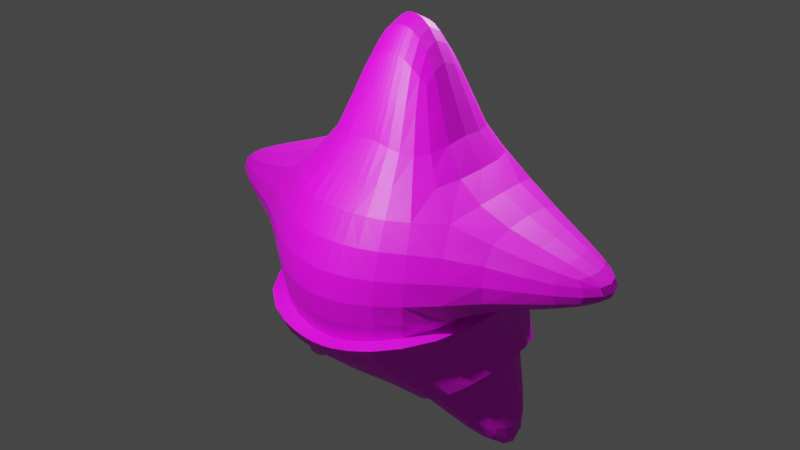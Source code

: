# Source: Patrick.blend  (saved by Blender 3.0.42; exported with 4.5.12 LTS)
import bpy
from mathutils import Matrix  # noqa: F401  (used for matrix-valued properties, if any)

bpy.ops.wm.read_factory_settings(use_empty=True)
scene = bpy.context.scene
scene.name = 'Scene'

# ---- collections
col_collection = bpy.data.collections.new('Collection'); scene.collection.children.link(col_collection)
col_character = bpy.data.collections.new('Character'); scene.collection.children.link(col_character)

# ---- images (referenced by path relative to the original .blend; pixels are not part of the script)
import os
ASSET_DIR = os.environ.get("B2B_ASSET_DIR", "")  # directory of the original .blend (textures are referenced by path, not embedded)
HERE = os.path.dirname(os.path.abspath(__file__))  # packed textures are extracted next to this script under _unpacked/

def load_image(name, relpath, width, height, colorspace="sRGB"):
    """Load a texture the original file referenced (path relative to the .blend, or extracted next to this script)."""
    p = next((c for c in (os.path.join(HERE, relpath), os.path.join(ASSET_DIR, relpath)) if relpath and os.path.exists(c)), "")
    if p:
        img = bpy.data.images.load(p, check_existing=True)
        img.name = name
    else:  # same state as the original file: an image datablock whose file is absent (Cycles renders it pink)
        img = bpy.data.images.new(name, width, height)
        img.source = "FILE"
        img.filepath = "//" + (relpath or name)
    img.colorspace_settings.name = colorspace
    return img
img_pat_skin = load_image('Pat Skin', 'Pat Skin.png', 1024, 1024, 'sRGB')

# ---- materials (node trees are filled in below, after node groups)
mat_material = bpy.data.materials.new('Material')
mat_material.use_transparent_shadow = False

# ---- material node trees
mat_material.use_nodes = True; mat_material.node_tree.nodes.clear()
_N = mat_material.node_tree.nodes; _L = mat_material.node_tree.links
n0 = _N.new('ShaderNodeBsdfPrincipled'); n0.name = 'Principled BSDF'; n0.location = (10, 300)
n0.distribution = 'GGX'
n0.subsurface_method = 'RANDOM_WALK_SKIN'
n0.inputs[3].default_value = 1.45
n0.inputs[27].default_value = (0.0, 0.0, 0.0, 1.0)
n0.inputs[28].default_value = 1.0
n1 = _N.new('ShaderNodeOutputMaterial'); n1.name = 'Material Output'; n1.location = (300, 300)
n2 = _N.new('ShaderNodeTexImage'); n2.name = 'Image Texture'; n2.location = (-280, 280)
n2.image = img_pat_skin
_L.new(n0.outputs[0], n1.inputs[0])
_L.new(n2.outputs[0], n0.inputs[0])
n1.is_active_output = True

# ---- world
world_world = bpy.data.worlds.new('World'); scene.world = world_world
world_world.use_nodes = True; world_world.node_tree.nodes.clear()
_N = world_world.node_tree.nodes; _L = world_world.node_tree.links
n0 = _N.new('ShaderNodeOutputWorld'); n0.name = 'World Output'; n0.location = (300, 300)
n1 = _N.new('ShaderNodeBackground'); n1.name = 'Background'; n1.location = (10, 300)
n1.inputs[0].default_value = (0.05088, 0.05088, 0.05088, 1.0)
_L.new(n1.outputs[0], n0.inputs[0])
n0.is_active_output = True
world_world.color = (0.05088, 0.05088, 0.05088)
world_world.use_sun_shadow = False
world_world.sun_shadow_jitter_overblur = 0.0

# ---- cameras
cam_camera = bpy.data.cameras.new('Camera')
cam_camera.clip_end = 100.0
cam_camera.ortho_scale = 7.314

# ---- lights
light_light = bpy.data.lights.new('Light', 'POINT')
light_light.transmission_factor = 0.0
light_light.energy = 1000.0
light_light.shadow_soft_size = 0.1
light_light.shadow_maximum_resolution = 0.006
light_light.use_absolute_resolution = True
light_light_001 = bpy.data.lights.new('Light.001', 'POINT')
light_light_001.transmission_factor = 0.0
light_light_001.energy = 1000.0
light_light_001.shadow_soft_size = 0.1
light_light_001.shadow_maximum_resolution = 0.006
light_light_001.use_absolute_resolution = True

# ---- meshes
me_cube = bpy.data.meshes.new('Cube')
me_cube.from_pydata([(1.003, 0.642, 0.9158), (1.003, -0.6811, 0.9158), (-1.003, 0.642, 0.9158), (-1.003, -0.6811, 0.9158), (0.1956, -1.101, 0.9348), (-0.1956, -1.101, 0.9348), (-0.1956, 0.8853, 0.9348), (0.1956, 0.8853, 0.9348), (1.074, 0.6971, -0.03639), (-1.074, -0.7938, -0.03639), (1.074, -0.7938, -0.03639), (-1.074, 0.6971, -0.03639), (-0.2209, 1.0, -0.1044), (0.2209, 1.0, -0.1044), (0.2209, -1.402, -0.1044), (-0.2209, -1.402, -0.1044), (-0.09427, -0.3227, 2.241), (-0.389, -0.2707, 1.997), (0.389, 0.2707, 1.997), (0.389, -0.2707, 1.997), (-0.389, 0.2707, 1.997), (0.09427, 0.3227, 2.241), (0.09427, -0.3227, 2.241), (-0.09427, 0.3227, 2.241), (-2.129, -0.2377, 0.2671), (-2.129, -0.2377, 0.5487), (-2.129, 0.2377, 0.5487), (-2.129, 0.2377, 0.2671), (1.122, 0.2377, -1.653), (1.334, 0.2377, -1.496), (1.334, -0.2377, -1.496), (1.122, -0.2377, -1.653), (2.129, 0.2377, 0.2671), (2.129, 0.2377, 0.5487), (2.129, -0.2377, 0.5487), (2.129, -0.2377, 0.2671), (-1.334, 0.2377, -1.496), (-1.122, 0.2377, -1.653), (-1.122, -0.2377, -1.653), (-1.334, -0.2377, -1.496), (0.9334, 0.6805, -0.2004), (-1.091, -0.9122, 0.1837), (-1.089, -0.9234, 0.4139), (-1.067, -0.8571, 0.6542), (0.9334, -0.809, -0.2004), (-0.9334, 0.6805, -0.2004), (-0.3366, -1.079, 0.9347), (-0.5128, -1.023, 0.9337), (-0.7246, -0.9073, 0.9302), (1.088, 0.3257, 1.005), (1.11, 0.0, 1.027), (1.088, -0.3279, 1.005), (-1.088, -0.3279, 1.005), (-1.11, -9.313e-10, 1.027), (-1.088, 0.3257, 1.005), (0.3366, 0.8822, 0.9347), (0.5128, 0.86, 0.9337), (0.7246, 0.7972, 0.9302), (0.7246, -0.9073, 0.9302), (0.5128, -1.023, 0.9337), (0.3366, -1.079, 0.9347), (0.08846, -1.109, 0.9348), (6.985e-10, -1.111, 0.9348), (-0.08846, -1.109, 0.9348), (-0.7246, 0.7972, 0.9302), (-0.5128, 0.86, 0.9337), (-0.3366, 0.8822, 0.9347), (-0.08846, 0.8853, 0.9348), (-6.985e-10, 0.8853, 0.9348), (0.08846, 0.8853, 0.9348), (-0.2222, 0.9959, -0.3275), (0.2222, 0.9959, -0.3275), (0.2222, -1.337, -0.3275), (-0.2222, -1.337, -0.3275), (-0.1172, -0.4868, 1.885), (-0.1449, -0.6642, 1.485), (-0.1726, -0.8991, 1.169), (0.1726, -0.8991, 1.169), (0.1449, -0.6642, 1.485), (0.1172, -0.4868, 1.885), (1.067, 0.7856, 0.6542), (1.089, 0.8293, 0.4139), (1.091, 0.808, 0.1837), (-0.9334, -0.809, -0.2004), (1.067, -0.8571, 0.6542), (1.089, -0.9234, 0.4139), (1.091, -0.9122, 0.1837), (-1.067, 0.7856, 0.6542), (-1.089, 0.8293, 0.4139), (-1.091, 0.808, 0.1837), (-0.2102, 0.9516, 0.6777), (-0.2177, 0.9857, 0.4097), (-0.2205, 0.9982, 0.1445), (0.2102, 0.9516, 0.6777), (0.2177, 0.9857, 0.4097), (0.2205, 0.9982, 0.1445), (0.2102, -1.269, 0.6777), (0.2177, -1.382, 0.4097), (0.2205, -1.426, 0.1445), (-0.2102, -1.269, 0.6777), (-0.2177, -1.382, 0.4097), (-0.2205, -1.426, 0.1445), (0.09991, -1.416, -0.1147), (-4.657e-10, -1.42, -0.1182), (-0.09991, -1.416, -0.1147), (0.7962, -1.104, -0.05221), (0.5728, -1.273, -0.06916), (0.3794, -1.363, -0.08789), (-0.09991, 1.0, -0.1147), (4.657e-10, 1.0, -0.1182), (0.09991, 1.0, -0.1147), (-0.7962, 0.8872, -0.05221), (-0.5728, 0.9673, -0.06916), (-0.3794, 0.9959, -0.08789), (0.3794, 0.9959, -0.08789), (0.5728, 0.9673, -0.06916), (0.7962, 0.8872, -0.05221), (1.184, 0.3591, -0.1001), (1.214, -0.0001787, -0.1149), (1.184, -0.387, -0.1001), (-1.184, -0.387, -0.1001), (-1.214, -0.0001786, -0.1149), (-1.184, 0.3591, -0.1001), (-0.3794, -1.363, -0.08789), (-0.5728, -1.273, -0.06916), (-0.7962, -1.104, -0.05221), (-0.1614, -0.3217, 2.214), (-0.2406, -0.3146, 2.161), (-0.3238, -0.2963, 2.079), (0.386, 0.1577, 2.102), (0.384, 6.054e-09, 2.159), (0.386, -0.1577, 2.102), (-0.386, -0.1577, 2.102), (-0.384, -3.725e-09, 2.159), (-0.386, 0.1577, 2.102), (0.1614, 0.3217, 2.214), (0.2406, 0.3146, 2.161), (0.3238, 0.2963, 2.079), (0.3238, -0.2963, 2.079), (0.2406, -0.3146, 2.161), (0.1614, -0.3217, 2.214), (0.04264, -0.3227, 2.252), (4.075e-10, -0.3227, 2.255), (-0.04264, -0.3227, 2.252), (-0.3238, 0.2963, 2.079), (-0.2406, 0.3146, 2.161), (-0.1614, 0.3217, 2.214), (-0.04264, 0.3227, 2.252), (3.492e-10, 0.3227, 2.255), (0.04264, 0.3227, 2.252), (0.08002, 0.1604, 2.474), (0.07527, -2.794e-09, 2.556), (0.08002, -0.1604, 2.474), (-0.08002, 0.1604, 2.474), (-0.07527, -2.794e-09, 2.556), (-0.08002, -0.1604, 2.474), (-0.7562, -0.5741, 1.171), (-0.5873, -0.4456, 1.424), (-0.4638, -0.3441, 1.761), (-0.4638, 0.3441, 1.761), (-0.5873, 0.4414, 1.424), (-0.7562, 0.5443, 1.171), (-0.1172, 0.4868, 1.885), (-0.1449, 0.643, 1.485), (-0.1726, 0.7798, 1.169), (0.7562, 0.5443, 1.171), (0.5873, 0.4414, 1.424), (0.4638, 0.3441, 1.761), (0.4638, -0.3441, 1.761), (0.5873, -0.4456, 1.424), (0.7562, -0.5741, 1.171), (0.1726, 0.7798, 1.169), (0.1449, 0.643, 1.485), (0.1172, 0.4868, 1.885), (-2.184, -0.2554, 0.4894), (-2.212, -0.2629, 0.4079), (-2.184, -0.2554, 0.3264), (-2.184, 0.1377, 0.5591), (-2.212, 1.397e-09, 0.5636), (-2.184, -0.1377, 0.5591), (-2.184, 0.2554, 0.3264), (-2.212, 0.2629, 0.4079), (-2.184, 0.2554, 0.4894), (-2.184, -0.1377, 0.2567), (-2.212, -6.985e-10, 0.2522), (-2.184, 0.1377, 0.2567), (-1.386, -0.5276, 0.7643), (-1.71, -0.413, 0.665), (-1.971, -0.3107, 0.5934), (-1.972, -0.3113, 0.2233), (-1.718, -0.4176, 0.158), (-1.412, -0.5521, 0.07598), (-1.386, 0.5274, 0.7643), (-1.71, 0.413, 0.665), (-1.971, 0.3107, 0.5934), (-1.412, 0.5443, 0.07598), (-1.718, 0.4176, 0.158), (-1.972, 0.3113, 0.2233), (1.323, 0.2554, -1.573), (1.278, 0.2629, -1.641), (1.2, 0.2554, -1.664), (1.375, -0.1377, -1.534), (1.395, -1.397e-09, -1.553), (1.375, 0.1377, -1.534), (1.2, -0.2554, -1.664), (1.278, -0.2629, -1.641), (1.323, -0.2554, -1.573), (1.147, 0.1377, -1.703), (1.16, 6.985e-10, -1.728), (1.147, -0.1377, -1.703), (1.062, 0.5001, -0.8662), (1.174, 0.4047, -1.12), (1.274, 0.3096, -1.347), (0.9962, 0.3113, -1.551), (0.8006, 0.4176, -1.384), (0.5713, 0.5443, -1.181), (1.062, -0.5023, -0.8662), (1.174, -0.4047, -1.12), (1.274, -0.3096, -1.347), (0.5713, -0.5495, -1.181), (0.8006, -0.4176, -1.384), (0.9962, -0.3113, -1.551), (2.184, 0.2554, 0.4894), (2.212, 0.2629, 0.4079), (2.184, 0.2554, 0.3264), (2.184, -0.1377, 0.5591), (2.212, -1.397e-09, 0.5636), (2.184, 0.1377, 0.5591), (2.184, -0.2554, 0.3264), (2.212, -0.2629, 0.4079), (2.184, -0.2554, 0.4894), (2.184, 0.1377, 0.2567), (2.212, 6.985e-10, 0.2522), (2.184, -0.1377, 0.2567), (1.386, 0.5274, 0.7643), (1.71, 0.413, 0.665), (1.971, 0.3107, 0.5934), (1.972, 0.3113, 0.2233), (1.718, 0.4176, 0.158), (1.412, 0.5443, 0.07598), (1.386, -0.5276, 0.7643), (1.71, -0.413, 0.665), (1.971, -0.3107, 0.5934), (1.412, -0.5521, 0.07598), (1.718, -0.4176, 0.158), (1.972, -0.3113, 0.2233), (-1.2, 0.2554, -1.664), (-1.278, 0.2629, -1.641), (-1.323, 0.2554, -1.573), (-1.147, -0.1377, -1.703), (-1.16, -1.397e-09, -1.728), (-1.147, 0.1377, -1.703), (-1.323, -0.2554, -1.573), (-1.278, -0.2629, -1.641), (-1.2, -0.2554, -1.664), (-1.375, 0.1377, -1.534), (-1.395, 6.985e-10, -1.553), (-1.375, -0.1377, -1.534), (-0.5713, 0.5443, -1.181), (-0.8006, 0.4176, -1.384), (-0.9962, 0.3113, -1.551), (-1.274, 0.3096, -1.347), (-1.174, 0.4047, -1.12), (-1.062, 0.5001, -0.8662), (-0.5713, -0.5495, -1.181), (-0.8006, -0.4176, -1.384), (-0.9962, -0.3113, -1.551), (-1.062, -0.5023, -0.8662), (-1.174, -0.4047, -1.12), (-1.274, -0.3096, -1.347), (-0.2962, 0.7765, 1.169), (-0.4454, 0.7533, 1.168), (-0.6095, 0.6876, 1.166), (-0.2477, 0.6401, 1.465), (-0.3668, 0.6194, 1.439), (-0.488, 0.5617, 1.419), (-0.2002, 0.4847, 1.857), (-0.2952, 0.4705, 1.815), (-0.3901, 0.4307, 1.77), (-0.3794, -1.382, 0.1514), (-0.3749, -1.343, 0.4117), (-0.3621, -1.238, 0.6779), (-0.5772, -1.29, 0.1588), (-0.5724, -1.26, 0.4136), (-0.5537, -1.167, 0.6774), (-0.8127, -1.133, 0.1663), (-0.8099, -1.118, 0.4146), (-0.7863, -1.039, 0.6739), (0.3794, 0.995, 0.1514), (0.3749, 0.983, 0.4117), (0.3621, 0.9489, 0.6779), (0.5772, 0.9724, 0.1588), (0.5724, 0.9645, 0.4136), (0.5537, 0.9295, 0.6774), (0.8127, 0.9125, 0.1663), (0.8099, 0.9158, 0.4146), (0.7863, 0.8779, 0.6739), (-0.8127, 0.9125, 0.1663), (-0.8099, 0.9158, 0.4146), (-0.7863, 0.8779, 0.6739), (-0.5772, 0.9724, 0.1588), (-0.5724, 0.9645, 0.4136), (-0.5537, 0.9295, 0.6774), (-0.3794, 0.995, 0.1514), (-0.3749, 0.983, 0.4117), (-0.3621, 0.9489, 0.6779), (-0.09973, 0.9982, 0.1401), (-0.09848, 0.9857, 0.4084), (-0.09508, 0.9516, 0.6775), (4.413e-09, 0.9982, 0.1387), (-8.731e-11, 0.9857, 0.408), (5.006e-09, 0.9516, 0.6775), (0.09973, 0.9982, 0.1401), (0.09848, 0.9857, 0.4084), (0.09508, 0.9516, 0.6775), (0.8127, -1.133, 0.1663), (0.8099, -1.118, 0.4146), (0.7863, -1.039, 0.6739), (0.5772, -1.29, 0.1588), (0.5724, -1.26, 0.4136), (0.5537, -1.167, 0.6774), (0.3794, -1.382, 0.1514), (0.3749, -1.343, 0.4117), (0.3621, -1.238, 0.6779), (0.09973, -1.444, 0.1401), (0.09848, -1.398, 0.4084), (0.09508, -1.281, 0.6775), (-4.413e-09, -1.449, 0.1387), (8.731e-11, -1.402, 0.408), (-5.006e-09, -1.284, 0.6775), (-0.09973, -1.444, 0.1401), (-0.09848, -1.398, 0.4084), (-0.09508, -1.281, 0.6775), (-0.8359, 0.2979, 1.191), (-0.8588, -1.863e-09, 1.202), (-0.8359, -0.3025, 1.191), (-0.644, 0.2431, 1.463), (-0.661, 5.588e-09, 1.491), (-0.644, -0.2431, 1.463), (-0.4983, 0.1916, 1.82), (-0.5066, -6.054e-09, 1.861), (-0.4983, -0.1916, 1.82), (-0.07808, -0.903, 1.17), (0.0, -0.904, 1.17), (0.07808, -0.903, 1.17), (-0.06555, -0.6635, 1.495), (-1.048e-09, -0.6633, 1.497), (0.06555, -0.6635, 1.495), (-0.05302, -0.4868, 1.897), (-8.149e-10, -0.4868, 1.9), (0.05302, -0.4868, 1.897), (0.1006, -1.344, -0.3463), (-1.164e-10, -1.345, -0.3523), (-0.1006, -1.344, -0.3463), (0.761, -1.074, -0.2239), (0.5653, -1.232, -0.2591), (0.3799, -1.31, -0.2963), (-0.1006, 0.9953, -0.3463), (1.164e-10, 0.9951, -0.3523), (0.1006, 0.9953, -0.3463), (-0.761, 0.869, -0.2239), (-0.5653, 0.9599, -0.2591), (-0.3799, 0.9921, -0.2963), (0.3799, 0.9921, -0.2963), (0.5653, 0.9599, -0.2591), (0.761, 0.869, -0.2239), (1.035, 0.3716, -0.198), (1.067, -0.006121, -0.1998), (1.035, -0.4276, -0.198), (-1.035, -0.4276, -0.198), (-1.067, -0.006121, -0.1998), (-1.035, 0.3716, -0.198), (-0.3799, -1.31, -0.2963), (-0.5653, -1.232, -0.2591), (-0.761, -1.074, -0.2239), (-0.1376, 0.16, 2.448), (-0.2087, 0.1573, 2.39), (-0.2917, 0.1525, 2.282), (-0.1297, -6.519e-09, 2.529), (-0.1987, 4.657e-10, 2.47), (-0.2827, -2.328e-09, 2.355), (-0.1376, -0.16, 2.448), (-0.2087, -0.1573, 2.39), (-0.2917, -0.1525, 2.282), (0.2917, 0.1525, 2.282), (0.2087, 0.1573, 2.39), (0.1376, 0.16, 2.448), (0.2827, -6.054e-09, 2.355), (0.1987, 2.794e-09, 2.47), (0.1297, 4.657e-10, 2.529), (0.2917, -0.1525, 2.282), (0.2087, -0.1573, 2.39), (0.1376, -0.16, 2.448), (8.731e-10, -2.794e-09, 2.569), (0.03619, -0.1604, 2.484), (-0.03619, -0.1604, 2.484), (0.8359, -0.3025, 1.191), (0.8588, -9.313e-10, 1.202), (0.8359, 0.2979, 1.191), (0.644, -0.2431, 1.463), (0.661, -1.863e-09, 1.491), (0.644, 0.2431, 1.463), (0.4983, -0.1916, 1.82), (0.5066, 6.985e-09, 1.861), (0.4983, 0.1916, 1.82), (0.2962, -0.8856, 1.169), (0.4454, -0.8435, 1.168), (0.6095, -0.7499, 1.166), (0.2477, -0.662, 1.465), (0.3668, -0.6398, 1.439), (0.488, -0.5761, 1.419), (0.2002, -0.4847, 1.857), (0.2952, -0.4705, 1.815), (0.3901, -0.4307, 1.77), (0.6095, 0.6876, 1.166), (0.4454, 0.7533, 1.168), (0.2962, 0.7765, 1.169), (0.488, 0.5617, 1.419), (0.3668, 0.6194, 1.439), (0.2477, 0.6401, 1.465), (0.3901, 0.4307, 1.77), (0.2952, 0.4705, 1.815), (0.2002, 0.4847, 1.857), (0.07808, 0.7798, 1.17), (0.0, 0.7798, 1.17), (-0.07808, 0.7798, 1.17), (0.06555, 0.643, 1.495), (1.281e-09, 0.643, 1.497), (-0.06555, 0.643, 1.495), (0.05302, 0.4868, 1.897), (1.863e-09, 0.4868, 1.9), (-0.05302, 0.4868, 1.897), (-0.6095, -0.7499, 1.166), (-0.4454, -0.8435, 1.168), (-0.2962, -0.8856, 1.169), (-0.488, -0.5761, 1.419), (-0.3668, -0.6398, 1.439), (-0.2477, -0.662, 1.465), (-0.3901, -0.4307, 1.77), (-0.2952, -0.4705, 1.815), (-0.2002, -0.4847, 1.857), (-2.302, -0.1285, 0.3318), (-2.342, -0.1286, 0.4079), (-2.302, -0.1285, 0.484), (-2.342, 2.328e-09, 0.3317), (-2.385, -3.958e-09, 0.4079), (-2.342, -6.985e-09, 0.4841), (-2.302, 0.1285, 0.3318), (-2.342, 0.1286, 0.4079), (-2.302, 0.1285, 0.484), (-1.395, -0.6661, 0.6032), (-1.716, -0.5216, 0.5501), (-1.986, -0.3848, 0.5114), (-1.406, -0.7144, 0.4116), (-1.723, -0.5563, 0.4091), (-2.0, -0.4067, 0.408), (-1.407, -0.6843, 0.2251), (-1.72, -0.5248, 0.2697), (-1.987, -0.3852, 0.3048), (-1.401, 0.2892, 0.8516), (-1.718, 0.2279, 0.7319), (-1.987, 0.1734, 0.6377), (-1.412, 5.122e-09, 0.8767), (-1.725, 8.382e-09, 0.7525), (-2.0, 1.141e-08, 0.6506), (-1.401, -0.2892, 0.8516), (-1.718, -0.2279, 0.7319), (-1.987, -0.1734, 0.6377), (-1.407, 0.6714, 0.2251), (-1.72, 0.5248, 0.2697), (-1.987, 0.3852, 0.3048), (-1.406, 0.7036, 0.4116), (-1.723, 0.5563, 0.4091), (-2.0, 0.4067, 0.408), (-1.395, 0.6609, 0.6032), (-1.716, 0.5216, 0.5501), (-1.986, 0.3848, 0.5114), (-1.439, -0.3008, -0.000828), (-1.729, -0.2311, 0.094), (-1.988, -0.1738, 0.1794), (-1.454, 7.916e-09, -0.02184), (-1.737, 6.519e-09, 0.07464), (-2.002, -5.821e-09, 0.1666), (-1.439, 0.3008, -0.000828), (-1.729, 0.2311, 0.094), (-1.988, 0.1738, 0.1794), (1.274, 0.1285, -1.755), (1.355, 0.1286, -1.745), (1.389, 0.1285, -1.67), (1.298, -2.328e-09, -1.787), (1.381, 3.958e-09, -1.779), (1.412, 6.985e-09, -1.702), (1.274, -0.1285, -1.755), (1.355, -0.1286, -1.745), (1.389, -0.1285, -1.67), (0.9598, 0.6416, -0.9348), (1.095, 0.5156, -1.181), (1.222, 0.3841, -1.404), (0.8304, 0.6971, -1.019), (0.9958, 0.5542, -1.256), (1.152, 0.4064, -1.472), (0.6897, 0.6705, -1.104), (0.8885, 0.5245, -1.325), (1.067, 0.3852, -1.518), (1.124, -0.2736, -0.8244), (1.226, -0.2222, -1.088), (1.316, -0.1726, -1.334), (1.145, -4.657e-10, -0.8108), (1.244, -4.657e-09, -1.079), (1.334, -1.141e-08, -1.338), (1.124, 0.2736, -0.8244), (1.226, 0.2222, -1.088), (1.316, 0.1726, -1.334), (0.6897, -0.6818, -1.104), (0.8885, -0.5245, -1.325), (1.067, -0.3852, -1.518), (0.8304, -0.7087, -1.019), (0.9958, -0.5542, -1.256), (1.152, -0.4064, -1.472), (0.9598, -0.6495, -0.9348), (1.095, -0.5156, -1.181), (1.222, -0.3841, -1.404), (0.5166, 0.3008, -1.243), (0.7554, 0.2311, -1.427), (0.9723, 0.1738, -1.589), (0.5038, -4.191e-09, -1.267), (0.7441, -2.794e-09, -1.444), (0.9707, 7.683e-09, -1.607), (0.5166, -0.3008, -1.243), (0.7554, -0.2311, -1.427), (0.9723, -0.1738, -1.589), (2.302, 0.1285, 0.3318), (2.342, 0.1286, 0.4079), (2.302, 0.1285, 0.484), (2.342, -2.328e-09, 0.3317), (2.385, 3.958e-09, 0.4079), (2.342, 6.985e-09, 0.4841), (2.302, -0.1285, 0.3318), (2.342, -0.1286, 0.4079), (2.302, -0.1285, 0.484), (1.395, 0.6609, 0.6032), (1.716, 0.5216, 0.5501), (1.986, 0.3848, 0.5114), (1.406, 0.7036, 0.4116), (1.723, 0.5563, 0.4091), (2.0, 0.4067, 0.408), (1.407, 0.6714, 0.2251), (1.72, 0.5248, 0.2697), (1.987, 0.3852, 0.3048), (1.401, -0.2892, 0.8516), (1.718, -0.2279, 0.7319), (1.987, -0.1734, 0.6377), (1.412, -1.397e-09, 0.8767), (1.725, -4.657e-09, 0.7525), (2.0, -1.141e-08, 0.6506), (1.401, 0.2892, 0.8516), (1.718, 0.2279, 0.7319), (1.987, 0.1734, 0.6377), (1.407, -0.6843, 0.2251), (1.72, -0.5248, 0.2697), (1.987, -0.3852, 0.3048), (1.406, -0.7144, 0.4116), (1.723, -0.5563, 0.4091), (2.0, -0.4067, 0.408), (1.395, -0.6661, 0.6032), (1.716, -0.5216, 0.5501), (1.986, -0.3848, 0.5114), (1.439, 0.3008, -0.000828), (1.729, 0.2311, 0.094), (1.988, 0.1738, 0.1794), (1.454, -7.916e-09, -0.02184), (1.737, -6.519e-09, 0.07464), (2.002, 5.821e-09, 0.1666), (1.439, -0.3008, -0.000828), (1.729, -0.2311, 0.094), (1.988, -0.1738, 0.1794), (-1.389, 0.1285, -1.67), (-1.355, 0.1286, -1.745), (-1.274, 0.1285, -1.755), (-1.412, -2.328e-09, -1.702), (-1.381, 3.958e-09, -1.779), (-1.298, 6.985e-09, -1.787), (-1.389, -0.1285, -1.67), (-1.355, -0.1286, -1.745), (-1.274, -0.1285, -1.755), (-0.6897, 0.6705, -1.104), (-0.8885, 0.5245, -1.325), (-1.067, 0.3852, -1.518), (-0.8304, 0.6971, -1.019), (-0.9958, 0.5542, -1.256), (-1.152, 0.4064, -1.472), (-0.9598, 0.6416, -0.9348), (-1.095, 0.5156, -1.181), (-1.222, 0.3841, -1.404), (-0.5166, -0.3008, -1.243), (-0.7554, -0.2311, -1.427), (-0.9723, -0.1738, -1.589), (-0.5038, 4.191e-09, -1.267), (-0.7441, -9.313e-10, -1.444), (-0.9707, -1.141e-08, -1.607), (-0.5166, 0.3008, -1.243), (-0.7554, 0.2311, -1.427), (-0.9723, 0.1738, -1.589), (-0.9598, -0.6495, -0.9348), (-1.095, -0.5156, -1.181), (-1.222, -0.3841, -1.404), (-0.8304, -0.7087, -1.019), (-0.9958, -0.5542, -1.256), (-1.152, -0.4064, -1.472), (-0.6897, -0.6818, -1.104), (-0.8885, -0.5245, -1.325), (-1.067, -0.3852, -1.518), (-1.124, 0.2736, -0.8244), (-1.226, 0.2222, -1.088), (-1.316, 0.1726, -1.334), (-1.145, 4.657e-10, -0.8108), (-1.244, 4.657e-09, -1.079), (-1.334, 9.546e-09, -1.338), (-1.124, -0.2736, -0.8244), (-1.226, -0.2222, -1.088), (-1.316, -0.1726, -1.334), (1.164e-10, -0.1604, 2.487), (-0.03404, -1.397e-09, 2.566), (-0.03619, 0.1604, 2.484), (-2.328e-10, 0.1604, 2.487), (-1.083, 0.6592, -0.6343), (-1.165, 0.3638, -0.5921), (-1.192, 0.007313, -0.578), (-1.165, -0.3655, -0.5921), (-1.083, -0.6929, -0.6343), (-0.3451, 0.8401, -0.9571), (-0.5834, 0.9147, -0.8728), (-0.7777, 0.926, -0.7864), (-0.9494, 0.8453, -0.7026), (1.05, 0.7731, -0.2151), (0.9997, 0.7506, -0.3346), (1.014, 0.7167, -0.4646), (1.083, 0.6592, -0.6343), (1.05, -0.9031, -0.2151), (0.9997, -0.8744, -0.3346), (1.014, -0.8059, -0.4646), (1.083, -0.6929, -0.6343), (-1.05, 0.7731, -0.2151), (-0.9997, 0.7506, -0.3346), (-1.014, 0.7167, -0.4646), (0.2505, -0.872, -0.9455), (0.5834, -0.9973, -0.8728), (0.7777, -1.003, -0.7864), (0.9494, -0.9059, -0.7026), (1.165, -0.3655, -0.5921), (1.192, 0.007313, -0.578), (1.165, 0.3638, -0.5921), (0.9494, 0.8453, -0.7026), (0.7777, 0.926, -0.7864), (0.5834, 0.9147, -0.8728), (0.3451, 0.8401, -0.9571), (0.1451, 0.7753, -0.8921), (6.094e-10, 0.7682, -0.8766), (-0.1451, 0.7753, -0.8921), (-0.9494, -0.9059, -0.7026), (-0.7777, -1.003, -0.7864), (-0.5834, -0.9973, -0.8728), (-0.2505, -0.872, -0.9455), (-0.1451, -0.8839, -0.8921), (6.094e-10, -0.8856, -0.8766), (0.1451, -0.8839, -0.8921), (-0.25, 1.128, -0.3381), (-0.2599, 1.096, -0.5362), (-0.2887, 1.006, -0.7292), (0.25, 1.128, -0.3381), (0.2599, 1.096, -0.5362), (0.2887, 1.006, -0.7292), (-0.213, 0.4569, -1.062), (-0.2046, -7.011e-05, -1.087), (-0.1948, -0.4302, -1.065), (0.213, 0.4569, -1.062), (0.2046, -7.011e-05, -1.087), (0.1948, -0.4302, -1.065), (0.25, -1.497, -0.3381), (0.2599, -1.379, -0.5362), (0.2887, -1.193, -0.7292), (-0.25, -1.497, -0.3381), (-0.2599, -1.379, -0.5362), (-0.2887, -1.193, -0.7292), (-1.014, -0.8059, -0.4646), (-0.9997, -0.8744, -0.3346), (-1.05, -0.9031, -0.2151), (1.195, 0.57, -0.8592), (0.6219, 0.6682, -1.172), (1.195, -0.5579, -0.8592), (0.5273, -0.6184, -1.16), (-0.6219, 0.6682, -1.172), (-1.195, 0.57, -0.8592), (-0.5273, -0.6184, -1.16), (-1.195, -0.5579, -0.8592), (-0.1453, 0.4268, -0.9849), (2.443e-09, 0.4249, -0.9607), (0.1453, 0.4268, -0.9849), (-0.1433, 0.004513, -1.015), (8.714e-10, 0.002117, -0.9889), (0.1433, 0.004513, -1.015), (-0.1453, -0.4608, -0.9849), (-9.627e-10, -0.4673, -0.9607), (0.1453, -0.4608, -0.9849), (0.1309, -1.182, -0.7416), (0.1183, -1.377, -0.5589), (0.1132, -1.505, -0.3563), (3.754e-09, -1.18, -0.7403), (-4.386e-10, -1.376, -0.5646), (-4.563e-11, -1.507, -0.3621), (-0.1309, -1.182, -0.7416), (-0.1183, -1.377, -0.5589), (-0.1132, -1.505, -0.3563), (0.8679, -1.055, -0.5252), (0.8389, -1.149, -0.379), (0.8564, -1.202, -0.2378), (0.6831, -1.183, -0.5996), (0.6421, -1.305, -0.435), (0.6361, -1.379, -0.2719), (0.4812, -1.215, -0.6747), (0.4403, -1.369, -0.4917), (0.4276, -1.467, -0.3079), (-0.1309, 0.9877, -0.7416), (-0.1183, 1.09, -0.5589), (-0.1132, 1.127, -0.3563), (-3.583e-09, 0.9821, -0.7403), (6.094e-10, 1.088, -0.5646), (2.164e-10, 1.127, -0.3621), (0.1309, 0.9877, -0.7416), (0.1183, 1.09, -0.5589), (0.1132, 1.127, -0.3563), (-0.8679, 0.9201, -0.5252), (-0.8389, 0.962, -0.379), (-0.8564, 0.9852, -0.2378), (-0.6831, 1.016, -0.5996), (-0.6421, 1.066, -0.435), (-0.6361, 1.088, -0.2719), (-0.4812, 1.031, -0.6747), (-0.4403, 1.098, -0.4917), (-0.4276, 1.124, -0.3079), (0.4812, 1.031, -0.6747), (0.4403, 1.098, -0.4917), (0.4276, 1.124, -0.3079), (0.6831, 1.016, -0.5996), (0.6421, 1.066, -0.435), (0.6361, 1.088, -0.2719), (0.8679, 0.9201, -0.5252), (0.8389, 0.962, -0.379), (0.8564, 0.9852, -0.2378), (1.104, 0.3954, -0.4274), (1.098, 0.4145, -0.3097), (1.165, 0.4255, -0.2128), (1.133, 0.002634, -0.4151), (1.131, -0.002149, -0.3023), (1.2, 0.0004247, -0.2145), (1.104, -0.4288, -0.4274), (1.098, -0.4667, -0.3097), (1.165, -0.4739, -0.2128), (-1.104, -0.4288, -0.4274), (-1.098, -0.4667, -0.3097), (-1.165, -0.4739, -0.2128), (-1.133, 0.002634, -0.4151), (-1.131, -0.002149, -0.3023), (-1.2, 0.0004247, -0.2145), (-1.104, 0.3954, -0.4274), (-1.098, 0.4145, -0.3097), (-1.165, 0.4255, -0.2128), (-0.4812, -1.215, -0.6747), (-0.4403, -1.369, -0.4917), (-0.4276, -1.467, -0.3079), (-0.6831, -1.183, -0.5996), (-0.6421, -1.305, -0.435), (-0.6361, -1.379, -0.2719), (-0.8679, -1.055, -0.5252), (-0.8389, -1.149, -0.379), (-0.8564, -1.202, -0.2378), (1.08, 0.7293, -0.9256), (0.9344, 0.7917, -1.007), (0.7761, 0.7619, -1.089), (1.265, -0.3006, -0.8188), (1.289, 0.007313, -0.8057), (1.265, 0.3152, -0.8188), (0.7761, -0.7599, -1.089), (0.9344, -0.7902, -1.007), (1.08, -0.7236, -0.9256), (0.4622, 0.3913, -1.217), (0.4471, -7.01e-05, -1.233), (0.444, -0.343, -1.22), (-0.7761, 0.7619, -1.089), (-0.9344, 0.7917, -1.007), (-1.08, 0.7293, -0.9256), (-0.444, -0.343, -1.22), (-0.4471, -7.01e-05, -1.233), (-0.4622, 0.3913, -1.217), (-1.08, -0.7236, -0.9256), (-0.9344, -0.7902, -1.007), (-0.7761, -0.7599, -1.089), (-1.265, 0.3152, -0.8188), (-1.289, 0.007313, -0.8057), (-1.265, -0.3006, -0.8188), (0.03619, 0.1604, 2.484), (0.03404, -6.985e-09, 2.566)], [], [(270, 271, 274, 273), (271, 272, 275, 274), (273, 274, 277, 276), (274, 275, 278, 277), (6, 66, 270, 164), (66, 65, 271, 270), (65, 64, 272, 271), (64, 2, 161, 272), (272, 161, 160, 275), (275, 160, 159, 278), (278, 159, 20, 144), (277, 278, 144, 145), (276, 277, 145, 146), (162, 276, 146, 23), (163, 273, 276, 162), (164, 270, 273, 163), (279, 280, 283, 282), (280, 281, 284, 283), (282, 283, 286, 285), (283, 284, 287, 286), (15, 101, 279, 123), (101, 100, 280, 279), (100, 99, 281, 280), (99, 5, 46, 281), (281, 46, 47, 284), (284, 47, 48, 287), (287, 48, 3, 43), (286, 287, 43, 42), (285, 286, 42, 41), (125, 285, 41, 9), (124, 282, 285, 125), (123, 279, 282, 124), (288, 289, 292, 291), (289, 290, 293, 292), (291, 292, 295, 294), (292, 293, 296, 295), (13, 95, 288, 114), (95, 94, 289, 288), (94, 93, 290, 289), (93, 7, 55, 290), (290, 55, 56, 293), (293, 56, 57, 296), (296, 57, 0, 80), (295, 296, 80, 81), (294, 295, 81, 82), (116, 294, 82, 8), (115, 291, 294, 116), (114, 288, 291, 115), (297, 298, 301, 300), (298, 299, 302, 301), (300, 301, 304, 303), (301, 302, 305, 304), (11, 89, 297, 111), (89, 88, 298, 297), (88, 87, 299, 298), (87, 2, 64, 299), (299, 64, 65, 302), (302, 65, 66, 305), (305, 66, 6, 90), (304, 305, 90, 91), (303, 304, 91, 92), (113, 303, 92, 12), (112, 300, 303, 113), (111, 297, 300, 112), (306, 307, 310, 309), (307, 308, 311, 310), (309, 310, 313, 312), (310, 311, 314, 313), (12, 92, 306, 108), (92, 91, 307, 306), (91, 90, 308, 307), (90, 6, 67, 308), (308, 67, 68, 311), (311, 68, 69, 314), (314, 69, 7, 93), (313, 314, 93, 94), (312, 313, 94, 95), (110, 312, 95, 13), (109, 309, 312, 110), (108, 306, 309, 109), (315, 316, 319, 318), (316, 317, 320, 319), (318, 319, 322, 321), (319, 320, 323, 322), (10, 86, 315, 105), (86, 85, 316, 315), (85, 84, 317, 316), (84, 1, 58, 317), (317, 58, 59, 320), (320, 59, 60, 323), (323, 60, 4, 96), (322, 323, 96, 97), (321, 322, 97, 98), (107, 321, 98, 14), (106, 318, 321, 107), (105, 315, 318, 106), (324, 325, 328, 327), (325, 326, 329, 328), (327, 328, 331, 330), (328, 329, 332, 331), (14, 98, 324, 102), (98, 97, 325, 324), (97, 96, 326, 325), (96, 4, 61, 326), (326, 61, 62, 329), (329, 62, 63, 332), (332, 63, 5, 99), (331, 332, 99, 100), (330, 331, 100, 101), (104, 330, 101, 15), (103, 327, 330, 104), (102, 324, 327, 103), (333, 334, 337, 336), (334, 335, 338, 337), (336, 337, 340, 339), (337, 338, 341, 340), (2, 54, 333, 161), (54, 53, 334, 333), (53, 52, 335, 334), (52, 3, 156, 335), (335, 156, 157, 338), (338, 157, 158, 341), (341, 158, 17, 132), (340, 341, 132, 133), (339, 340, 133, 134), (159, 339, 134, 20), (160, 336, 339, 159), (161, 333, 336, 160), (342, 343, 346, 345), (343, 344, 347, 346), (345, 346, 349, 348), (346, 347, 350, 349), (5, 63, 342, 76), (63, 62, 343, 342), (62, 61, 344, 343), (61, 4, 77, 344), (344, 77, 78, 347), (347, 78, 79, 350), (350, 79, 22, 141), (349, 350, 141, 142), (348, 349, 142, 143), (74, 348, 143, 16), (75, 345, 348, 74), (76, 342, 345, 75), (72, 14, 102, 351), (351, 102, 103, 352), (352, 103, 104, 353), (353, 104, 15, 73), (44, 10, 105, 354), (354, 105, 106, 355), (355, 106, 107, 356), (356, 107, 14, 72), (70, 12, 108, 357), (357, 108, 109, 358), (358, 109, 110, 359), (359, 110, 13, 71), (45, 11, 111, 360), (360, 111, 112, 361), (361, 112, 113, 362), (362, 113, 12, 70), (71, 13, 114, 363), (363, 114, 115, 364), (364, 115, 116, 365), (365, 116, 8, 40), (71, 363, 742, 669), (371, 45, 642, 766), (358, 359, 730, 727), (40, 8, 117, 366), (366, 117, 118, 367), (367, 118, 119, 368), (368, 119, 10, 44), (525, 528, 787, 786), (351, 352, 709, 706), (504, 507, 780, 779), (612, 615, 798, 797), (40, 366, 751, 634), (374, 83, 686, 775), (361, 362, 739, 736), (591, 263, 692, 790), (354, 355, 718, 715), (513, 516, 783, 782), (83, 369, 760, 686), (364, 365, 748, 745), (83, 9, 120, 369), (369, 120, 121, 370), (370, 121, 122, 371), (371, 122, 11, 45), (600, 258, 691, 793), (357, 358, 727, 724), (522, 525, 786, 785), (73, 372, 769, 681), (367, 368, 757, 754), (501, 215, 688, 778), (609, 264, 693, 796), (360, 361, 736, 733), (370, 371, 766, 763), (510, 210, 687, 781), (618, 267, 694, 799), (363, 364, 745, 742), (73, 15, 123, 372), (372, 123, 124, 373), (373, 124, 125, 374), (374, 125, 9, 83), (258, 585, 788, 691), (373, 374, 775, 772), (519, 216, 689, 784), (366, 367, 754, 751), (353, 73, 681, 712), (375, 376, 379, 378), (376, 377, 380, 379), (378, 379, 382, 381), (379, 380, 383, 382), (23, 146, 375, 153), (146, 145, 376, 375), (145, 144, 377, 376), (144, 20, 134, 377), (377, 134, 133, 380), (380, 133, 132, 383), (383, 132, 17, 128), (382, 383, 128, 127), (381, 382, 127, 126), (155, 381, 126, 16), (154, 378, 381, 155), (153, 375, 378, 154), (384, 385, 388, 387), (385, 386, 389, 388), (387, 388, 391, 390), (388, 389, 392, 391), (18, 137, 384, 129), (137, 136, 385, 384), (136, 135, 386, 385), (135, 21, 150, 386), (386, 150, 151, 389), (389, 151, 152, 392), (392, 152, 22, 140), (391, 392, 140, 139), (390, 391, 139, 138), (131, 390, 138, 19), (130, 387, 390, 131), (129, 384, 387, 130), (21, 149, 800, 150), (149, 148, 624, 800), (148, 147, 623, 624), (147, 23, 153, 623), (623, 153, 154, 622), (622, 154, 155, 395), (395, 155, 16, 143), (621, 395, 143, 142), (394, 621, 142, 141), (152, 394, 141, 22), (151, 801, 394, 152), (150, 800, 801, 151), (396, 397, 400, 399), (397, 398, 401, 400), (399, 400, 403, 402), (400, 401, 404, 403), (1, 51, 396, 170), (51, 50, 397, 396), (50, 49, 398, 397), (49, 0, 165, 398), (398, 165, 166, 401), (401, 166, 167, 404), (404, 167, 18, 129), (403, 404, 129, 130), (402, 403, 130, 131), (168, 402, 131, 19), (169, 399, 402, 168), (170, 396, 399, 169), (405, 406, 409, 408), (406, 407, 410, 409), (408, 409, 412, 411), (409, 410, 413, 412), (4, 60, 405, 77), (60, 59, 406, 405), (59, 58, 407, 406), (58, 1, 170, 407), (407, 170, 169, 410), (410, 169, 168, 413), (413, 168, 19, 138), (412, 413, 138, 139), (411, 412, 139, 140), (79, 411, 140, 22), (78, 408, 411, 79), (77, 405, 408, 78), (414, 415, 418, 417), (415, 416, 419, 418), (417, 418, 421, 420), (418, 419, 422, 421), (0, 57, 414, 165), (57, 56, 415, 414), (56, 55, 416, 415), (55, 7, 171, 416), (416, 171, 172, 419), (419, 172, 173, 422), (422, 173, 21, 135), (421, 422, 135, 136), (420, 421, 136, 137), (167, 420, 137, 18), (166, 417, 420, 167), (165, 414, 417, 166), (423, 424, 427, 426), (424, 425, 428, 427), (426, 427, 430, 429), (427, 428, 431, 430), (7, 69, 423, 171), (69, 68, 424, 423), (68, 67, 425, 424), (67, 6, 164, 425), (425, 164, 163, 428), (428, 163, 162, 431), (431, 162, 23, 147), (430, 431, 147, 148), (429, 430, 148, 149), (173, 429, 149, 21), (172, 426, 429, 173), (171, 423, 426, 172), (432, 433, 436, 435), (433, 434, 437, 436), (435, 436, 439, 438), (436, 437, 440, 439), (3, 48, 432, 156), (48, 47, 433, 432), (47, 46, 434, 433), (46, 5, 76, 434), (434, 76, 75, 437), (437, 75, 74, 440), (440, 74, 16, 126), (439, 440, 126, 127), (438, 439, 127, 128), (158, 438, 128, 17), (157, 435, 438, 158), (156, 432, 435, 157), (441, 442, 445, 444), (442, 443, 446, 445), (444, 445, 448, 447), (445, 446, 449, 448), (24, 176, 441, 183), (176, 175, 442, 441), (175, 174, 443, 442), (174, 25, 179, 443), (443, 179, 178, 446), (446, 178, 177, 449), (449, 177, 26, 182), (448, 449, 182, 181), (447, 448, 181, 180), (185, 447, 180, 27), (184, 444, 447, 185), (183, 441, 444, 184), (450, 451, 454, 453), (451, 452, 455, 454), (453, 454, 457, 456), (454, 455, 458, 457), (3, 186, 450, 43), (186, 187, 451, 450), (187, 188, 452, 451), (188, 25, 174, 452), (452, 174, 175, 455), (455, 175, 176, 458), (458, 176, 24, 189), (457, 458, 189, 190), (456, 457, 190, 191), (41, 456, 191, 9), (42, 453, 456, 41), (43, 450, 453, 42), (459, 460, 463, 462), (460, 461, 464, 463), (462, 463, 466, 465), (463, 464, 467, 466), (2, 192, 459, 54), (192, 193, 460, 459), (193, 194, 461, 460), (194, 26, 177, 461), (461, 177, 178, 464), (464, 178, 179, 467), (467, 179, 25, 188), (466, 467, 188, 187), (465, 466, 187, 186), (52, 465, 186, 3), (53, 462, 465, 52), (54, 459, 462, 53), (468, 469, 472, 471), (469, 470, 473, 472), (471, 472, 475, 474), (472, 473, 476, 475), (11, 195, 468, 89), (195, 196, 469, 468), (196, 197, 470, 469), (197, 27, 180, 470), (470, 180, 181, 473), (473, 181, 182, 476), (476, 182, 26, 194), (475, 476, 194, 193), (474, 475, 193, 192), (87, 474, 192, 2), (88, 471, 474, 87), (89, 468, 471, 88), (477, 478, 481, 480), (478, 479, 482, 481), (480, 481, 484, 483), (481, 482, 485, 484), (9, 191, 477, 120), (191, 190, 478, 477), (190, 189, 479, 478), (189, 24, 183, 479), (479, 183, 184, 482), (482, 184, 185, 485), (485, 185, 27, 197), (484, 485, 197, 196), (483, 484, 196, 195), (122, 483, 195, 11), (121, 480, 483, 122), (120, 477, 480, 121), (486, 487, 490, 489), (487, 488, 491, 490), (489, 490, 493, 492), (490, 491, 494, 493), (28, 200, 486, 207), (200, 199, 487, 486), (199, 198, 488, 487), (198, 29, 203, 488), (488, 203, 202, 491), (491, 202, 201, 494), (494, 201, 30, 206), (493, 494, 206, 205), (492, 493, 205, 204), (209, 492, 204, 31), (208, 489, 492, 209), (207, 486, 489, 208), (495, 496, 499, 498), (496, 497, 500, 499), (498, 499, 502, 501), (499, 500, 503, 502), (264, 594, 791, 693), (210, 211, 496, 495), (211, 212, 497, 496), (212, 29, 198, 497), (497, 198, 199, 500), (500, 199, 200, 503), (503, 200, 28, 213), (502, 503, 213, 214), (501, 502, 214, 215), (528, 219, 690, 787), (369, 370, 763, 760), (210, 495, 776, 687), (504, 505, 508, 507), (505, 506, 509, 508), (507, 508, 511, 510), (508, 509, 512, 511), (356, 72, 678, 721), (216, 217, 505, 504), (217, 218, 506, 505), (218, 30, 201, 506), (506, 201, 202, 509), (509, 202, 203, 512), (512, 203, 29, 212), (511, 512, 212, 211), (510, 511, 211, 210), (267, 603, 794, 694), (588, 591, 790, 789), (372, 373, 772, 769), (513, 514, 517, 516), (514, 515, 518, 517), (516, 517, 520, 519), (517, 518, 521, 520), (72, 351, 706, 678), (219, 220, 514, 513), (220, 221, 515, 514), (221, 31, 204, 515), (515, 204, 205, 518), (518, 205, 206, 521), (521, 206, 30, 218), (520, 521, 218, 217), (519, 520, 217, 216), (216, 504, 779, 689), (359, 71, 669, 730), (263, 612, 797, 692), (522, 523, 526, 525), (523, 524, 527, 526), (525, 526, 529, 528), (526, 527, 530, 529), (597, 600, 793, 792), (215, 214, 523, 522), (214, 213, 524, 523), (213, 28, 207, 524), (524, 207, 208, 527), (527, 208, 209, 530), (530, 209, 31, 221), (529, 530, 221, 220), (528, 529, 220, 219), (44, 354, 715, 638), (219, 513, 782, 690), (362, 70, 666, 739), (531, 532, 535, 534), (532, 533, 536, 535), (534, 535, 538, 537), (535, 536, 539, 538), (32, 224, 531, 231), (224, 223, 532, 531), (223, 222, 533, 532), (222, 33, 227, 533), (533, 227, 226, 536), (536, 226, 225, 539), (539, 225, 34, 230), (538, 539, 230, 229), (537, 538, 229, 228), (233, 537, 228, 35), (232, 534, 537, 233), (231, 531, 534, 232), (540, 541, 544, 543), (541, 542, 545, 544), (543, 544, 547, 546), (544, 545, 548, 547), (0, 234, 540, 80), (234, 235, 541, 540), (235, 236, 542, 541), (236, 33, 222, 542), (542, 222, 223, 545), (545, 223, 224, 548), (548, 224, 32, 237), (547, 548, 237, 238), (546, 547, 238, 239), (82, 546, 239, 8), (81, 543, 546, 82), (80, 540, 543, 81), (549, 550, 553, 552), (550, 551, 554, 553), (552, 553, 556, 555), (553, 554, 557, 556), (1, 240, 549, 51), (240, 241, 550, 549), (241, 242, 551, 550), (242, 34, 225, 551), (551, 225, 226, 554), (554, 226, 227, 557), (557, 227, 33, 236), (556, 557, 236, 235), (555, 556, 235, 234), (49, 555, 234, 0), (50, 552, 555, 49), (51, 549, 552, 50), (558, 559, 562, 561), (559, 560, 563, 562), (561, 562, 565, 564), (562, 563, 566, 565), (10, 243, 558, 86), (243, 244, 559, 558), (244, 245, 560, 559), (245, 35, 228, 560), (560, 228, 229, 563), (563, 229, 230, 566), (566, 230, 34, 242), (565, 566, 242, 241), (564, 565, 241, 240), (84, 564, 240, 1), (85, 561, 564, 84), (86, 558, 561, 85), (567, 568, 571, 570), (568, 569, 572, 571), (570, 571, 574, 573), (571, 572, 575, 574), (8, 239, 567, 117), (239, 238, 568, 567), (238, 237, 569, 568), (237, 32, 231, 569), (569, 231, 232, 572), (572, 232, 233, 575), (575, 233, 35, 245), (574, 575, 245, 244), (573, 574, 244, 243), (119, 573, 243, 10), (118, 570, 573, 119), (117, 567, 570, 118), (576, 577, 580, 579), (577, 578, 581, 580), (579, 580, 583, 582), (580, 581, 584, 583), (36, 248, 576, 255), (248, 247, 577, 576), (247, 246, 578, 577), (246, 37, 251, 578), (578, 251, 250, 581), (581, 250, 249, 584), (584, 249, 38, 254), (583, 584, 254, 253), (582, 583, 253, 252), (257, 582, 252, 39), (256, 579, 582, 257), (255, 576, 579, 256), (585, 586, 589, 588), (586, 587, 590, 589), (588, 589, 592, 591), (589, 590, 593, 592), (498, 501, 778, 777), (258, 259, 586, 585), (259, 260, 587, 586), (260, 37, 246, 587), (587, 246, 247, 590), (590, 247, 248, 593), (593, 248, 36, 261), (592, 593, 261, 262), (591, 592, 262, 263), (606, 609, 796, 795), (585, 588, 789, 788), (70, 357, 724, 666), (594, 595, 598, 597), (595, 596, 599, 598), (597, 598, 601, 600), (598, 599, 602, 601), (215, 522, 785, 688), (264, 265, 595, 594), (265, 266, 596, 595), (266, 38, 249, 596), (596, 249, 250, 599), (599, 250, 251, 602), (602, 251, 37, 260), (601, 602, 260, 259), (600, 601, 259, 258), (365, 40, 634, 748), (352, 353, 712, 709), (507, 510, 781, 780), (603, 604, 607, 606), (604, 605, 608, 607), (606, 607, 610, 609), (607, 608, 611, 610), (615, 618, 799, 798), (267, 268, 604, 603), (268, 269, 605, 604), (269, 39, 252, 605), (605, 252, 253, 608), (608, 253, 254, 611), (611, 254, 38, 266), (610, 611, 266, 265), (609, 610, 265, 264), (594, 597, 792, 791), (45, 360, 733, 642), (368, 44, 638, 757), (612, 613, 616, 615), (613, 614, 617, 616), (615, 616, 619, 618), (616, 617, 620, 619), (355, 356, 721, 718), (263, 262, 613, 612), (262, 261, 614, 613), (261, 36, 255, 614), (614, 255, 256, 617), (617, 256, 257, 620), (620, 257, 39, 269), (619, 620, 269, 268), (618, 619, 268, 267), (516, 519, 784, 783), (495, 498, 777, 776), (603, 606, 795, 794), (695, 696, 699, 698), (696, 697, 700, 699), (698, 699, 702, 701), (699, 700, 703, 702), (630, 658, 695, 672), (658, 657, 696, 695), (657, 656, 697, 696), (656, 655, 675, 697), (697, 675, 676, 700), (700, 676, 677, 703), (703, 677, 645, 665), (702, 703, 665, 664), (701, 702, 664, 663), (674, 701, 663, 662), (673, 698, 701, 674), (672, 695, 698, 673), (704, 705, 708, 707), (705, 706, 709, 708), (707, 708, 711, 710), (708, 709, 712, 711), (645, 680, 704, 665), (680, 679, 705, 704), (679, 678, 706, 705), (711, 712, 681, 682), (710, 711, 682, 683), (663, 710, 683, 662), (664, 707, 710, 663), (665, 704, 707, 664), (713, 714, 717, 716), (714, 715, 718, 717), (716, 717, 720, 719), (717, 718, 721, 720), (641, 640, 713, 648), (640, 639, 714, 713), (639, 638, 715, 714), (720, 721, 678, 679), (719, 720, 679, 680), (646, 719, 680, 645), (647, 716, 719, 646), (648, 713, 716, 647), (722, 723, 726, 725), (723, 724, 727, 726), (725, 726, 729, 728), (726, 727, 730, 729), (630, 668, 722, 658), (668, 667, 723, 722), (667, 666, 724, 723), (729, 730, 669, 670), (728, 729, 670, 671), (656, 728, 671, 655), (657, 725, 728, 656), (658, 722, 725, 657), (731, 732, 735, 734), (732, 733, 736, 735), (734, 735, 738, 737), (735, 736, 739, 738), (625, 644, 731, 633), (644, 643, 732, 731), (643, 642, 733, 732), (738, 739, 666, 667), (737, 738, 667, 668), (631, 737, 668, 630), (632, 734, 737, 631), (633, 731, 734, 632), (740, 741, 744, 743), (741, 742, 745, 744), (743, 744, 747, 746), (744, 745, 748, 747), (655, 671, 740, 654), (671, 670, 741, 740), (670, 669, 742, 741), (747, 748, 634, 635), (746, 747, 635, 636), (652, 746, 636, 637), (653, 743, 746, 652), (654, 740, 743, 653), (749, 750, 753, 752), (750, 751, 754, 753), (752, 753, 756, 755), (753, 754, 757, 756), (637, 636, 749, 651), (636, 635, 750, 749), (635, 634, 751, 750), (756, 757, 638, 639), (755, 756, 639, 640), (649, 755, 640, 641), (650, 752, 755, 649), (651, 749, 752, 650), (758, 759, 762, 761), (759, 760, 763, 762), (761, 762, 765, 764), (762, 763, 766, 765), (629, 684, 758, 628), (684, 685, 759, 758), (685, 686, 760, 759), (765, 766, 642, 643), (764, 765, 643, 644), (626, 764, 644, 625), (627, 761, 764, 626), (628, 758, 761, 627), (767, 768, 771, 770), (768, 769, 772, 771), (770, 771, 774, 773), (771, 772, 775, 774), (662, 683, 767, 661), (683, 682, 768, 767), (682, 681, 769, 768), (774, 775, 686, 685), (773, 774, 685, 684), (659, 773, 684, 629), (660, 770, 773, 659), (661, 767, 770, 660), (637, 687, 776, 652), (654, 778, 688, 655), (653, 777, 778, 654), (652, 776, 777, 653), (641, 689, 779, 649), (651, 781, 687, 637), (650, 780, 781, 651), (649, 779, 780, 650), (645, 690, 782, 646), (648, 784, 689, 641), (647, 783, 784, 648), (646, 782, 783, 647), (655, 688, 785, 675), (677, 787, 690, 645), (676, 786, 787, 677), (675, 785, 786, 676), (630, 691, 788, 631), (633, 790, 692, 625), (632, 789, 790, 633), (631, 788, 789, 632), (662, 693, 791, 674), (672, 793, 691, 630), (673, 792, 793, 672), (674, 791, 792, 673), (629, 694, 794, 659), (661, 796, 693, 662), (660, 795, 796, 661), (659, 794, 795, 660), (625, 692, 797, 626), (628, 799, 694, 629), (627, 798, 799, 628), (626, 797, 798, 627), (800, 624, 393, 801), (624, 623, 622, 393), (801, 393, 621, 394), (393, 622, 395, 621)])
_uv = me_cube.uv_layers.new(name='UVMap')
_uv.uv.foreach_set('vector', [0.7026, 0.3338, 0.7161, 0.3478, 0.6815, 0.3701, 0.6686, 0.3601, 0.7161, 0.3478, 0.7305, 0.3657, 0.6937, 0.3836, 0.6815, 0.3701, 0.6686, 0.3601, 0.6815, 0.3701, 0.6373, 0.3998, 0.6257, 0.3936, 0.6815, 0.3701, 0.6937, 0.3836, 0.6491, 0.4079, 0.6373, 0.3998, 0.7159, 0.3011, 0.7286, 0.3134, 0.7026, 0.3338, 0.6912, 0.3227, 0.7286, 0.3134, 0.7444, 0.3292, 0.7161, 0.3478, 0.7026, 0.3338, 0.7444, 0.3292, 0.7634, 0.3496, 0.7305, 0.3657, 0.7161, 0.3478, 0.7634, 0.3496, 0.7899, 0.3807, 0.7424, 0.3901, 0.7305, 0.3657, 0.7305, 0.3657, 0.7424, 0.3901, 0.7012, 0.4032, 0.6937, 0.3836, 0.6937, 0.3836, 0.7012, 0.4032, 0.6555, 0.4211, 0.6491, 0.4079, 0.6491, 0.4079, 0.6555, 0.4211, 0.6255, 0.4338, 0.6127, 0.4306, 0.6373, 0.3998, 0.6491, 0.4079, 0.6127, 0.4306, 0.599, 0.427, 0.6257, 0.3936, 0.6373, 0.3998, 0.599, 0.427, 0.5884, 0.4232, 0.6162, 0.3882, 0.6257, 0.3936, 0.5884, 0.4232, 0.5808, 0.4194, 0.6574, 0.3522, 0.6686, 0.3601, 0.6257, 0.3936, 0.6162, 0.3882, 0.6912, 0.3227, 0.7026, 0.3338, 0.6686, 0.3601, 0.6574, 0.3522, 0.1886, 0.2717, 0.2123, 0.29, 0.1988, 0.3106, 0.1745, 0.2928, 0.2123, 0.29, 0.238, 0.3103, 0.225, 0.3303, 0.1988, 0.3106, 0.1745, 0.2928, 0.1988, 0.3106, 0.1815, 0.3386, 0.1562, 0.3216, 0.1988, 0.3106, 0.225, 0.3303, 0.2087, 0.3576, 0.1815, 0.3386, 0.1763, 0.2388, 0.1992, 0.2563, 0.1886, 0.2717, 0.1659, 0.2552, 0.1992, 0.2563, 0.2228, 0.2751, 0.2123, 0.29, 0.1886, 0.2717, 0.2228, 0.2751, 0.2484, 0.2958, 0.238, 0.3103, 0.2123, 0.29, 0.2484, 0.2958, 0.2766, 0.3182, 0.2664, 0.3319, 0.238, 0.3103, 0.238, 0.3103, 0.2664, 0.3319, 0.2542, 0.3507, 0.225, 0.3303, 0.225, 0.3303, 0.2542, 0.3507, 0.2398, 0.3766, 0.2087, 0.3576, 0.2087, 0.3576, 0.2398, 0.3766, 0.2199, 0.4177, 0.1863, 0.3933, 0.1815, 0.3386, 0.2087, 0.3576, 0.1863, 0.3933, 0.1596, 0.3754, 0.1562, 0.3216, 0.1815, 0.3386, 0.1596, 0.3754, 0.1334, 0.3608, 0.133, 0.3064, 0.1562, 0.3216, 0.1334, 0.3608, 0.1021, 0.3505, 0.152, 0.2771, 0.1745, 0.2928, 0.1562, 0.3216, 0.133, 0.3064, 0.1659, 0.2552, 0.1886, 0.2717, 0.1745, 0.2928, 0.152, 0.2771, 0.7338, 0.1795, 0.7115, 0.2033, 0.6935, 0.1863, 0.7151, 0.1629, 0.7115, 0.2033, 0.6892, 0.2282, 0.6719, 0.2116, 0.6935, 0.1863, 0.7151, 0.1629, 0.6935, 0.1863, 0.6713, 0.1658, 0.6921, 0.1427, 0.6935, 0.1863, 0.6719, 0.2116, 0.6504, 0.1911, 0.6713, 0.1658, 0.7704, 0.1704, 0.7487, 0.1928, 0.7338, 0.1795, 0.7547, 0.158, 0.7487, 0.1928, 0.7257, 0.2168, 0.7115, 0.2033, 0.7338, 0.1795, 0.7257, 0.2168, 0.7027, 0.2415, 0.6892, 0.2282, 0.7115, 0.2033, 0.7027, 0.2415, 0.6806, 0.2665, 0.668, 0.254, 0.6892, 0.2282, 0.6892, 0.2282, 0.668, 0.254, 0.6519, 0.2385, 0.6719, 0.2116, 0.6719, 0.2116, 0.6519, 0.2385, 0.6311, 0.22, 0.6504, 0.1911, 0.6504, 0.1911, 0.6311, 0.22, 0.5995, 0.1941, 0.6246, 0.1646, 0.6713, 0.1658, 0.6504, 0.1911, 0.6246, 0.1646, 0.6444, 0.1413, 0.6921, 0.1427, 0.6713, 0.1658, 0.6444, 0.1413, 0.6629, 0.1189, 0.7121, 0.1228, 0.6921, 0.1427, 0.6629, 0.1189, 0.6807, 0.0926, 0.7353, 0.1425, 0.7151, 0.1629, 0.6921, 0.1427, 0.7121, 0.1228, 0.7547, 0.158, 0.7338, 0.1795, 0.7151, 0.1629, 0.7353, 0.1425, 0.8394, 0.287, 0.8167, 0.3082, 0.7957, 0.2865, 0.8187, 0.2644, 0.8167, 0.3082, 0.7918, 0.3297, 0.7709, 0.3086, 0.7957, 0.2865, 0.8187, 0.2644, 0.7957, 0.2865, 0.7784, 0.2688, 0.8017, 0.2461, 0.7957, 0.2865, 0.7709, 0.3086, 0.7539, 0.2916, 0.7784, 0.2688, 0.8897, 0.2973, 0.8638, 0.3157, 0.8394, 0.287, 0.8588, 0.2666, 0.8638, 0.3157, 0.8418, 0.3347, 0.8167, 0.3082, 0.8394, 0.287, 0.8418, 0.3347, 0.8189, 0.355, 0.7918, 0.3297, 0.8167, 0.3082, 0.8189, 0.355, 0.7899, 0.3807, 0.7634, 0.3496, 0.7918, 0.3297, 0.7918, 0.3297, 0.7634, 0.3496, 0.7444, 0.3292, 0.7709, 0.3086, 0.7709, 0.3086, 0.7444, 0.3292, 0.7286, 0.3134, 0.7539, 0.2916, 0.7539, 0.2916, 0.7286, 0.3134, 0.7159, 0.3011, 0.7404, 0.2784, 0.7784, 0.2688, 0.7539, 0.2916, 0.7404, 0.2784, 0.7646, 0.2549, 0.8017, 0.2461, 0.7784, 0.2688, 0.7646, 0.2549, 0.7882, 0.2315, 0.8228, 0.2247, 0.8017, 0.2461, 0.7882, 0.2315, 0.8101, 0.2092, 0.8387, 0.2438, 0.8187, 0.2644, 0.8017, 0.2461, 0.8228, 0.2247, 0.8588, 0.2666, 0.8394, 0.287, 0.8187, 0.2644, 0.8387, 0.2438, 0.7777, 0.2205, 0.7541, 0.2443, 0.7453, 0.2357, 0.769, 0.2116, 0.7541, 0.2443, 0.73, 0.2683, 0.7215, 0.26, 0.7453, 0.2357, 0.769, 0.2116, 0.7453, 0.2357, 0.7365, 0.2271, 0.7599, 0.203, 0.7453, 0.2357, 0.7215, 0.26, 0.713, 0.2516, 0.7365, 0.2271, 0.8101, 0.2092, 0.7882, 0.2315, 0.7777, 0.2205, 0.8002, 0.1977, 0.7882, 0.2315, 0.7646, 0.2549, 0.7541, 0.2443, 0.7777, 0.2205, 0.7646, 0.2549, 0.7404, 0.2784, 0.73, 0.2683, 0.7541, 0.2443, 0.7404, 0.2784, 0.7159, 0.3011, 0.7061, 0.2917, 0.73, 0.2683, 0.73, 0.2683, 0.7061, 0.2917, 0.6981, 0.2839, 0.7215, 0.26, 0.7215, 0.26, 0.6981, 0.2839, 0.6902, 0.276, 0.713, 0.2516, 0.713, 0.2516, 0.6902, 0.276, 0.6806, 0.2665, 0.7027, 0.2415, 0.7365, 0.2271, 0.713, 0.2516, 0.7027, 0.2415, 0.7257, 0.2168, 0.7599, 0.203, 0.7365, 0.2271, 0.7257, 0.2168, 0.7487, 0.1928, 0.7822, 0.1801, 0.7599, 0.203, 0.7487, 0.1928, 0.7704, 0.1704, 0.7915, 0.1885, 0.769, 0.2116, 0.7599, 0.203, 0.7822, 0.1801, 0.8002, 0.1977, 0.7777, 0.2205, 0.769, 0.2116, 0.7915, 0.1885, 0.2868, 0.163, 0.3083, 0.1846, 0.2841, 0.207, 0.262, 0.1866, 0.3083, 0.1846, 0.3322, 0.2077, 0.3085, 0.229, 0.2841, 0.207, 0.262, 0.1866, 0.2841, 0.207, 0.2665, 0.2242, 0.244, 0.2044, 0.2841, 0.207, 0.3085, 0.229, 0.2913, 0.2455, 0.2665, 0.2242, 0.3048, 0.1045, 0.3209, 0.1332, 0.2868, 0.163, 0.2674, 0.1432, 0.3209, 0.1332, 0.3403, 0.1561, 0.3083, 0.1846, 0.2868, 0.163, 0.3403, 0.1561, 0.3629, 0.1789, 0.3322, 0.2077, 0.3083, 0.1846, 0.3629, 0.1789, 0.3933, 0.2072, 0.3568, 0.2346, 0.3322, 0.2077, 0.3322, 0.2077, 0.3568, 0.2346, 0.3341, 0.2537, 0.3085, 0.229, 0.3085, 0.229, 0.3341, 0.2537, 0.318, 0.2692, 0.2913, 0.2455, 0.2913, 0.2455, 0.318, 0.2692, 0.3065, 0.2819, 0.2791, 0.2585, 0.2665, 0.2242, 0.2913, 0.2455, 0.2791, 0.2585, 0.2539, 0.2373, 0.244, 0.2044, 0.2665, 0.2242, 0.2539, 0.2373, 0.2309, 0.2178, 0.2235, 0.1853, 0.244, 0.2044, 0.2309, 0.2178, 0.2094, 0.1987, 0.2423, 0.1675, 0.262, 0.1866, 0.244, 0.2044, 0.2235, 0.1853, 0.2674, 0.1432, 0.2868, 0.163, 0.262, 0.1866, 0.2423, 0.1675, 0.2216, 0.2279, 0.2449, 0.2473, 0.2377, 0.2557, 0.2142, 0.2364, 0.2449, 0.2473, 0.2703, 0.2685, 0.2633, 0.2768, 0.2377, 0.2557, 0.2142, 0.2364, 0.2377, 0.2557, 0.2309, 0.2643, 0.2073, 0.2452, 0.2377, 0.2557, 0.2633, 0.2768, 0.2565, 0.2853, 0.2309, 0.2643, 0.2094, 0.1987, 0.2309, 0.2178, 0.2216, 0.2279, 0.1992, 0.2088, 0.2309, 0.2178, 0.2539, 0.2373, 0.2449, 0.2473, 0.2216, 0.2279, 0.2539, 0.2373, 0.2791, 0.2585, 0.2703, 0.2685, 0.2449, 0.2473, 0.2791, 0.2585, 0.3065, 0.2819, 0.2981, 0.2917, 0.2703, 0.2685, 0.2703, 0.2685, 0.2981, 0.2917, 0.2913, 0.2999, 0.2633, 0.2768, 0.2633, 0.2768, 0.2913, 0.2999, 0.2846, 0.3081, 0.2565, 0.2853, 0.2565, 0.2853, 0.2846, 0.3081, 0.2766, 0.3182, 0.2484, 0.2958, 0.2309, 0.2643, 0.2565, 0.2853, 0.2484, 0.2958, 0.2228, 0.2751, 0.2073, 0.2452, 0.2309, 0.2643, 0.2228, 0.2751, 0.1992, 0.2563, 0.1843, 0.2269, 0.2073, 0.2452, 0.1992, 0.2563, 0.1763, 0.2388, 0.1914, 0.2176, 0.2142, 0.2364, 0.2073, 0.2452, 0.1843, 0.2269, 0.1992, 0.2088, 0.2216, 0.2279, 0.2142, 0.2364, 0.1914, 0.2176, 0.7462, 0.4244, 0.7457, 0.4632, 0.7011, 0.4635, 0.7018, 0.4314, 0.2774, 0.4973, 0.2707, 0.4587, 0.3156, 0.4594, 0.321, 0.4908, 0.7018, 0.4314, 0.7011, 0.4635, 0.6497, 0.4675, 0.6522, 0.4424, 0.321, 0.4908, 0.3156, 0.4594, 0.3661, 0.4633, 0.3718, 0.4878, 0.7899, 0.3807, 0.7875, 0.4246, 0.7462, 0.4244, 0.7424, 0.3901, 0.7875, 0.4246, 0.7841, 0.4662, 0.7457, 0.4632, 0.7462, 0.4244, 0.2402, 0.5062, 0.23, 0.4655, 0.2707, 0.4587, 0.2774, 0.4973, 0.23, 0.4655, 0.2199, 0.4177, 0.2686, 0.4212, 0.2707, 0.4587, 0.2707, 0.4587, 0.2686, 0.4212, 0.3119, 0.4309, 0.3156, 0.4594, 0.3156, 0.4594, 0.3119, 0.4309, 0.36, 0.4426, 0.3661, 0.4633, 0.3661, 0.4633, 0.36, 0.4426, 0.3914, 0.4515, 0.4045, 0.4657, 0.3718, 0.4878, 0.3661, 0.4633, 0.4045, 0.4657, 0.4131, 0.4853, 0.6522, 0.4424, 0.6497, 0.4675, 0.608, 0.4701, 0.6143, 0.4495, 0.6555, 0.4211, 0.6522, 0.4424, 0.6143, 0.4495, 0.6255, 0.4338, 0.7012, 0.4032, 0.7018, 0.4314, 0.6522, 0.4424, 0.6555, 0.4211, 0.7424, 0.3901, 0.7462, 0.4244, 0.7018, 0.4314, 0.7012, 0.4032, 0.3148, 0.332, 0.3211, 0.3244, 0.362, 0.3581, 0.3563, 0.3646, 0.3211, 0.3244, 0.3274, 0.3167, 0.3673, 0.3512, 0.362, 0.3581, 0.3563, 0.3646, 0.362, 0.3581, 0.406, 0.3943, 0.4015, 0.3992, 0.362, 0.3581, 0.3673, 0.3512, 0.4099, 0.3889, 0.406, 0.3943, 0.2766, 0.3182, 0.2846, 0.3081, 0.3148, 0.332, 0.3072, 0.3413, 0.2846, 0.3081, 0.2913, 0.2999, 0.3211, 0.3244, 0.3148, 0.332, 0.2913, 0.2999, 0.2981, 0.2917, 0.3274, 0.3167, 0.3211, 0.3244, 0.2981, 0.2917, 0.3065, 0.2819, 0.335, 0.3075, 0.3274, 0.3167, 0.3274, 0.3167, 0.335, 0.3075, 0.3731, 0.3424, 0.3673, 0.3512, 0.3673, 0.3512, 0.3731, 0.3424, 0.4141, 0.3819, 0.4099, 0.3889, 0.4099, 0.3889, 0.4141, 0.3819, 0.4484, 0.4149, 0.4453, 0.4203, 0.406, 0.3943, 0.4099, 0.3889, 0.4453, 0.4203, 0.4424, 0.4243, 0.4015, 0.3992, 0.406, 0.3943, 0.4424, 0.4243, 0.439, 0.428, 0.3953, 0.4047, 0.4015, 0.3992, 0.439, 0.428, 0.4343, 0.432, 0.3487, 0.372, 0.3563, 0.3646, 0.4015, 0.3992, 0.3953, 0.4047, 0.3072, 0.3413, 0.3148, 0.332, 0.3563, 0.3646, 0.3487, 0.372, 0.1887, 0.1794, 0.2094, 0.1987, 0.1992, 0.2088, 0.1771, 0.1896, 0.1771, 0.1896, 0.1992, 0.2088, 0.1914, 0.2176, 0.1686, 0.1988, 0.1686, 0.1988, 0.1914, 0.2176, 0.1843, 0.2269, 0.1612, 0.2089, 0.1612, 0.2089, 0.1843, 0.2269, 0.1763, 0.2388, 0.1535, 0.2222, 0.2772, 0.09891, 0.3048, 0.1045, 0.2674, 0.1432, 0.2499, 0.1289, 0.2499, 0.1289, 0.2674, 0.1432, 0.2423, 0.1675, 0.2252, 0.1502, 0.2252, 0.1502, 0.2423, 0.1675, 0.2235, 0.1853, 0.2048, 0.1665, 0.2048, 0.1665, 0.2235, 0.1853, 0.2094, 0.1987, 0.1887, 0.1794, 0.8299, 0.1893, 0.8101, 0.2092, 0.8002, 0.1977, 0.8207, 0.1769, 0.8207, 0.1769, 0.8002, 0.1977, 0.7915, 0.1885, 0.8121, 0.1675, 0.8121, 0.1675, 0.7915, 0.1885, 0.7822, 0.1801, 0.8026, 0.1592, 0.8026, 0.1592, 0.7822, 0.1801, 0.7704, 0.1704, 0.79, 0.1502, 0.8955, 0.2701, 0.8897, 0.2973, 0.8588, 0.2666, 0.8717, 0.2482, 0.8717, 0.2482, 0.8588, 0.2666, 0.8387, 0.2438, 0.855, 0.2261, 0.855, 0.2261, 0.8387, 0.2438, 0.8228, 0.2247, 0.8414, 0.2061, 0.8414, 0.2061, 0.8228, 0.2247, 0.8101, 0.2092, 0.8299, 0.1893, 0.79, 0.1502, 0.7704, 0.1704, 0.7547, 0.158, 0.773, 0.1391, 0.773, 0.1391, 0.7547, 0.158, 0.7353, 0.1425, 0.7527, 0.1258, 0.7527, 0.1258, 0.7353, 0.1425, 0.7121, 0.1228, 0.7303, 0.1096, 0.7303, 0.1096, 0.7121, 0.1228, 0.6807, 0.0926, 0.7078, 0.08626, 0.9678, 0.7463, 0.969, 0.7678, 0.9519, 0.7731, 0.9504, 0.7504, 0.9748, 0.5315, 0.9741, 0.5747, 0.9559, 0.5767, 0.9573, 0.5347, 0.967, 0.7164, 0.9671, 0.7299, 0.9493, 0.732, 0.9489, 0.7164, 0.7078, 0.08626, 0.6807, 0.0926, 0.6712, 0.04692, 0.6939, 0.04757, 0.6939, 0.04757, 0.6712, 0.04692, 0.668, 0.001234, 0.6893, 0.0, 0.307, 0.0, 0.3284, 0.001666, 0.3207, 0.05084, 0.2973, 0.05273, 0.2973, 0.05273, 0.3207, 0.05084, 0.3048, 0.1045, 0.2772, 0.09891, 0.7489, 0.818, 0.7091, 0.8194, 0.7036, 0.8095, 0.7486, 0.8093, 0.4978, 0.7538, 0.4979, 0.74, 0.5195, 0.74, 0.5194, 0.7546, 0.6507, 0.9333, 0.6621, 0.9674, 0.6448, 0.9755, 0.6333, 0.9379, 0.8549, 0.5226, 0.8519, 0.4865, 0.8708, 0.4844, 0.8737, 0.5238, 0.9741, 0.8582, 0.9748, 0.9013, 0.9573, 0.8981, 0.9559, 0.8562, 0.5089, 0.623, 0.5194, 0.5832, 0.5356, 0.592, 0.527, 0.6307, 0.9711, 0.6393, 0.969, 0.665, 0.9519, 0.6598, 0.9533, 0.6347, 0.853, 0.5794, 0.855, 0.5544, 0.8743, 0.5557, 0.871, 0.5787, 0.5089, 0.857, 0.502, 0.8234, 0.5221, 0.8185, 0.527, 0.8493, 0.6531, 0.8362, 0.6448, 0.8555, 0.6295, 0.8614, 0.641, 0.8436, 0.5194, 0.5832, 0.5316, 0.5338, 0.5475, 0.5408, 0.5356, 0.592, 0.9711, 0.7936, 0.9737, 0.8236, 0.954, 0.8253, 0.9533, 0.7982, 0.09137, 0.3244, 0.1021, 0.3505, 0.05252, 0.3764, 0.0499, 0.3531, 0.0499, 0.3531, 0.05252, 0.3764, 0.005737, 0.3934, 0.0, 0.3726, 0.9821, 0.2869, 0.9813, 0.3083, 0.9356, 0.3059, 0.9345, 0.2833, 0.9345, 0.2833, 0.9356, 0.3059, 0.8897, 0.2973, 0.8955, 0.2701, 0.7882, 0.6379, 0.82, 0.6338, 0.8351, 0.63, 0.7996, 0.6454, 0.9671, 0.703, 0.967, 0.7164, 0.9489, 0.7164, 0.9493, 0.7009, 0.7882, 0.795, 0.7489, 0.7939, 0.7492, 0.7853, 0.7996, 0.7874, 0.4978, 0.7089, 0.4981, 0.6854, 0.52, 0.6867, 0.5193, 0.7082, 0.5448, 1.0, 0.5316, 0.9462, 0.5475, 0.9392, 0.5624, 0.9979, 0.837, 0.8139, 0.82, 0.799, 0.8351, 0.8029, 0.8512, 0.8195, 0.6531, 0.6438, 0.6749, 0.6563, 0.6664, 0.663, 0.641, 0.6364, 0.9737, 0.6093, 0.9711, 0.6393, 0.9533, 0.6347, 0.954, 0.6076, 0.9749, 0.4807, 0.9748, 0.5315, 0.9573, 0.5347, 0.9568, 0.48, 0.8549, 0.9103, 0.855, 0.8784, 0.8743, 0.8771, 0.8737, 0.9091, 0.6507, 0.5467, 0.6439, 0.5774, 0.6258, 0.5738, 0.6333, 0.5421, 0.969, 0.7678, 0.9711, 0.7936, 0.9533, 0.7982, 0.9519, 0.7731, 0.1535, 0.2222, 0.1763, 0.2388, 0.1659, 0.2552, 0.1439, 0.2405, 0.1439, 0.2405, 0.1659, 0.2552, 0.152, 0.2771, 0.1317, 0.2637, 0.1317, 0.2637, 0.152, 0.2771, 0.133, 0.3064, 0.1156, 0.292, 0.1156, 0.292, 0.133, 0.3064, 0.1021, 0.3505, 0.09137, 0.3244, 0.82, 0.6338, 0.837, 0.619, 0.8512, 0.6134, 0.8351, 0.63, 0.502, 0.6566, 0.5089, 0.623, 0.527, 0.6307, 0.5221, 0.6615, 0.6415, 0.8772, 0.6439, 0.9026, 0.6258, 0.9062, 0.6245, 0.8815, 0.9748, 0.9013, 0.9749, 0.9522, 0.9568, 0.9529, 0.9573, 0.8981, 0.4978, 0.7262, 0.4978, 0.7089, 0.5193, 0.7082, 0.5194, 0.7254, 0.5632, 0.4445, 0.5732, 0.4476, 0.5601, 0.4652, 0.5488, 0.4609, 0.5732, 0.4476, 0.5892, 0.4501, 0.5788, 0.469, 0.5601, 0.4652, 0.4705, 0.4697, 0.4598, 0.4752, 0.4449, 0.4592, 0.4545, 0.455, 0.4598, 0.4752, 0.4418, 0.4809, 0.4294, 0.4634, 0.4449, 0.4592, 0.5808, 0.4194, 0.5884, 0.4232, 0.5632, 0.4445, 0.5568, 0.4412, 0.5884, 0.4232, 0.599, 0.427, 0.5732, 0.4476, 0.5632, 0.4445, 0.599, 0.427, 0.6127, 0.4306, 0.5892, 0.4501, 0.5732, 0.4476, 0.6127, 0.4306, 0.6255, 0.4338, 0.6143, 0.4495, 0.5892, 0.4501, 0.5892, 0.4501, 0.6143, 0.4495, 0.608, 0.4701, 0.5788, 0.469, 0.4418, 0.4809, 0.4131, 0.4853, 0.4045, 0.4657, 0.4294, 0.4634, 0.4294, 0.4634, 0.4045, 0.4657, 0.3914, 0.4515, 0.4038, 0.4468, 0.4449, 0.4592, 0.4294, 0.4634, 0.4038, 0.4468, 0.417, 0.4416, 0.4545, 0.455, 0.4449, 0.4592, 0.417, 0.4416, 0.4272, 0.4366, 0.4605, 0.451, 0.4545, 0.455, 0.4272, 0.4366, 0.4343, 0.432, 0.4768, 0.4651, 0.4705, 0.4697, 0.4545, 0.455, 0.4605, 0.451, 0.5568, 0.4412, 0.5632, 0.4445, 0.5488, 0.4609, 0.542, 0.457, 0.5342, 0.3962, 0.5369, 0.4121, 0.5196, 0.4256, 0.5155, 0.407, 0.5369, 0.4121, 0.5403, 0.422, 0.5242, 0.4368, 0.5196, 0.4256, 0.4978, 0.4129, 0.4956, 0.4317, 0.4771, 0.4201, 0.4782, 0.4041, 0.4956, 0.4317, 0.4923, 0.4433, 0.4748, 0.4303, 0.4771, 0.4201, 0.5497, 0.3595, 0.5531, 0.3723, 0.5342, 0.3962, 0.5342, 0.371, 0.5531, 0.3723, 0.557, 0.3859, 0.5369, 0.4121, 0.5342, 0.3962, 0.557, 0.3859, 0.561, 0.3965, 0.5403, 0.422, 0.5369, 0.4121, 0.561, 0.3965, 0.565, 0.404, 0.5437, 0.4284, 0.5403, 0.422, 0.5403, 0.422, 0.5437, 0.4284, 0.5282, 0.4435, 0.5242, 0.4368, 0.4923, 0.4433, 0.489, 0.4503, 0.4721, 0.4369, 0.4748, 0.4303, 0.4748, 0.4303, 0.4721, 0.4369, 0.4484, 0.4149, 0.4516, 0.407, 0.4771, 0.4201, 0.4748, 0.4303, 0.4516, 0.407, 0.4545, 0.3961, 0.4782, 0.4041, 0.4771, 0.4201, 0.4545, 0.3961, 0.4571, 0.3821, 0.4758, 0.3792, 0.4782, 0.4041, 0.4571, 0.3821, 0.4593, 0.3691, 0.4966, 0.3839, 0.4978, 0.4129, 0.4782, 0.4041, 0.4758, 0.3792, 0.5342, 0.371, 0.5342, 0.3962, 0.5155, 0.407, 0.5138, 0.3778, 0.565, 0.404, 0.5686, 0.409, 0.5467, 0.4325, 0.5437, 0.4284, 0.5686, 0.409, 0.572, 0.4126, 0.5495, 0.4355, 0.5467, 0.4325, 0.572, 0.4126, 0.5757, 0.4159, 0.5526, 0.4383, 0.5495, 0.4355, 0.5757, 0.4159, 0.5808, 0.4194, 0.5568, 0.4412, 0.5526, 0.4383, 0.5526, 0.4383, 0.5568, 0.4412, 0.542, 0.457, 0.5376, 0.4538, 0.4808, 0.4615, 0.4768, 0.4651, 0.4605, 0.451, 0.4643, 0.4477, 0.4643, 0.4477, 0.4605, 0.451, 0.4343, 0.432, 0.439, 0.428, 0.4671, 0.4447, 0.4643, 0.4477, 0.439, 0.428, 0.4424, 0.4243, 0.4695, 0.4414, 0.4671, 0.4447, 0.4424, 0.4243, 0.4453, 0.4203, 0.4721, 0.4369, 0.4695, 0.4414, 0.4453, 0.4203, 0.4484, 0.4149, 0.489, 0.4503, 0.4862, 0.4549, 0.4695, 0.4414, 0.4721, 0.4369, 0.5437, 0.4284, 0.5467, 0.4325, 0.5315, 0.4478, 0.5282, 0.4435, 0.4433, 0.2493, 0.4824, 0.2484, 0.4844, 0.2924, 0.4525, 0.2931, 0.5178, 0.24, 0.5567, 0.2386, 0.5506, 0.2832, 0.5185, 0.2846, 0.4525, 0.2931, 0.4844, 0.2924, 0.4912, 0.3429, 0.4661, 0.3419, 0.5185, 0.2846, 0.5506, 0.2832, 0.5406, 0.333, 0.5155, 0.336, 0.3933, 0.2072, 0.4421, 0.208, 0.4433, 0.2493, 0.4061, 0.2543, 0.4421, 0.208, 0.484, 0.2101, 0.4824, 0.2484, 0.4433, 0.2493, 0.5141, 0.2016, 0.5556, 0.1973, 0.5567, 0.2386, 0.5178, 0.24, 0.5556, 0.1973, 0.5995, 0.1941, 0.5911, 0.2418, 0.5567, 0.2386, 0.5567, 0.2386, 0.5911, 0.2418, 0.5787, 0.2832, 0.5506, 0.2832, 0.5506, 0.2832, 0.5787, 0.2832, 0.5618, 0.3292, 0.5406, 0.333, 0.5406, 0.333, 0.5618, 0.3292, 0.5497, 0.3595, 0.5342, 0.371, 0.5155, 0.336, 0.5406, 0.333, 0.5342, 0.371, 0.5138, 0.3778, 0.4661, 0.3419, 0.4912, 0.3429, 0.4966, 0.3839, 0.4758, 0.3792, 0.4446, 0.3399, 0.4661, 0.3419, 0.4758, 0.3792, 0.4593, 0.3691, 0.4238, 0.295, 0.4525, 0.2931, 0.4661, 0.3419, 0.4446, 0.3399, 0.4061, 0.2543, 0.4433, 0.2493, 0.4525, 0.2931, 0.4238, 0.295, 0.3454, 0.2956, 0.3595, 0.2816, 0.3897, 0.3166, 0.3802, 0.3303, 0.3595, 0.2816, 0.3788, 0.2669, 0.4033, 0.3036, 0.3897, 0.3166, 0.3802, 0.3303, 0.3897, 0.3166, 0.4243, 0.3596, 0.4188, 0.3718, 0.3897, 0.3166, 0.4033, 0.3036, 0.4317, 0.3472, 0.4243, 0.3596, 0.3065, 0.2819, 0.318, 0.2692, 0.3454, 0.2956, 0.335, 0.3075, 0.318, 0.2692, 0.3341, 0.2537, 0.3595, 0.2816, 0.3454, 0.2956, 0.3341, 0.2537, 0.3568, 0.2346, 0.3788, 0.2669, 0.3595, 0.2816, 0.3568, 0.2346, 0.3933, 0.2072, 0.4061, 0.2543, 0.3788, 0.2669, 0.3788, 0.2669, 0.4061, 0.2543, 0.4238, 0.295, 0.4033, 0.3036, 0.4033, 0.3036, 0.4238, 0.295, 0.4446, 0.3399, 0.4317, 0.3472, 0.4317, 0.3472, 0.4446, 0.3399, 0.4593, 0.3691, 0.4571, 0.3821, 0.4243, 0.3596, 0.4317, 0.3472, 0.4571, 0.3821, 0.4545, 0.3961, 0.4188, 0.3718, 0.4243, 0.3596, 0.4545, 0.3961, 0.4516, 0.407, 0.4141, 0.3819, 0.4188, 0.3718, 0.4516, 0.407, 0.4484, 0.4149, 0.3731, 0.3424, 0.3802, 0.3303, 0.4188, 0.3718, 0.4141, 0.3819, 0.335, 0.3075, 0.3454, 0.2956, 0.3802, 0.3303, 0.3731, 0.3424, 0.6156, 0.2532, 0.6338, 0.2672, 0.6122, 0.3022, 0.5985, 0.2903, 0.6338, 0.2672, 0.6482, 0.2804, 0.6225, 0.3149, 0.6122, 0.3022, 0.5985, 0.2903, 0.6122, 0.3022, 0.5834, 0.347, 0.5751, 0.3354, 0.6122, 0.3022, 0.6225, 0.3149, 0.5899, 0.3585, 0.5834, 0.347, 0.5995, 0.1941, 0.6311, 0.22, 0.6156, 0.2532, 0.5911, 0.2418, 0.6311, 0.22, 0.6519, 0.2385, 0.6338, 0.2672, 0.6156, 0.2532, 0.6519, 0.2385, 0.668, 0.254, 0.6482, 0.2804, 0.6338, 0.2672, 0.668, 0.254, 0.6806, 0.2665, 0.6595, 0.2916, 0.6482, 0.2804, 0.6482, 0.2804, 0.6595, 0.2916, 0.6306, 0.3259, 0.6225, 0.3149, 0.6225, 0.3149, 0.6306, 0.3259, 0.5954, 0.3679, 0.5899, 0.3585, 0.5899, 0.3585, 0.5954, 0.3679, 0.565, 0.404, 0.561, 0.3965, 0.5834, 0.347, 0.5899, 0.3585, 0.561, 0.3965, 0.557, 0.3859, 0.5751, 0.3354, 0.5834, 0.347, 0.557, 0.3859, 0.5531, 0.3723, 0.5618, 0.3292, 0.5751, 0.3354, 0.5531, 0.3723, 0.5497, 0.3595, 0.5787, 0.2832, 0.5985, 0.2903, 0.5751, 0.3354, 0.5618, 0.3292, 0.5911, 0.2418, 0.6156, 0.2532, 0.5985, 0.2903, 0.5787, 0.2832, 0.668, 0.3003, 0.6752, 0.3073, 0.643, 0.3401, 0.6372, 0.334, 0.6752, 0.3073, 0.6824, 0.3143, 0.6493, 0.3458, 0.643, 0.3401, 0.6372, 0.334, 0.643, 0.3401, 0.6047, 0.3792, 0.6002, 0.3744, 0.643, 0.3401, 0.6493, 0.3458, 0.6096, 0.3836, 0.6047, 0.3792, 0.6806, 0.2665, 0.6902, 0.276, 0.668, 0.3003, 0.6595, 0.2916, 0.6902, 0.276, 0.6981, 0.2839, 0.6752, 0.3073, 0.668, 0.3003, 0.6981, 0.2839, 0.7061, 0.2917, 0.6824, 0.3143, 0.6752, 0.3073, 0.7061, 0.2917, 0.7159, 0.3011, 0.6912, 0.3227, 0.6824, 0.3143, 0.6824, 0.3143, 0.6912, 0.3227, 0.6574, 0.3522, 0.6493, 0.3458, 0.6493, 0.3458, 0.6574, 0.3522, 0.6162, 0.3882, 0.6096, 0.3836, 0.6096, 0.3836, 0.6162, 0.3882, 0.5808, 0.4194, 0.5757, 0.4159, 0.6047, 0.3792, 0.6096, 0.3836, 0.5757, 0.4159, 0.572, 0.4126, 0.6002, 0.3744, 0.6047, 0.3792, 0.572, 0.4126, 0.5686, 0.409, 0.5954, 0.3679, 0.6002, 0.3744, 0.5686, 0.409, 0.565, 0.404, 0.6306, 0.3259, 0.6372, 0.334, 0.6002, 0.3744, 0.5954, 0.3679, 0.6595, 0.2916, 0.668, 0.3003, 0.6372, 0.334, 0.6306, 0.3259, 0.2757, 0.3921, 0.2865, 0.3702, 0.3266, 0.3932, 0.3164, 0.409, 0.2865, 0.3702, 0.2975, 0.3538, 0.3382, 0.3813, 0.3266, 0.3932, 0.3164, 0.409, 0.3266, 0.3932, 0.3754, 0.4189, 0.3646, 0.4286, 0.3266, 0.3932, 0.3382, 0.3813, 0.3864, 0.4112, 0.3754, 0.4189, 0.2199, 0.4177, 0.2398, 0.3766, 0.2757, 0.3921, 0.2686, 0.4212, 0.2398, 0.3766, 0.2542, 0.3507, 0.2865, 0.3702, 0.2757, 0.3921, 0.2542, 0.3507, 0.2664, 0.3319, 0.2975, 0.3538, 0.2865, 0.3702, 0.2664, 0.3319, 0.2766, 0.3182, 0.3072, 0.3413, 0.2975, 0.3538, 0.2975, 0.3538, 0.3072, 0.3413, 0.3487, 0.372, 0.3382, 0.3813, 0.3382, 0.3813, 0.3487, 0.372, 0.3953, 0.4047, 0.3864, 0.4112, 0.3864, 0.4112, 0.3953, 0.4047, 0.4343, 0.432, 0.4272, 0.4366, 0.3754, 0.4189, 0.3864, 0.4112, 0.4272, 0.4366, 0.417, 0.4416, 0.3646, 0.4286, 0.3754, 0.4189, 0.417, 0.4416, 0.4038, 0.4468, 0.36, 0.4426, 0.3646, 0.4286, 0.4038, 0.4468, 0.3914, 0.4515, 0.3119, 0.4309, 0.3164, 0.409, 0.3646, 0.4286, 0.36, 0.4426, 0.2686, 0.4212, 0.2757, 0.3921, 0.3164, 0.409, 0.3119, 0.4309, 0.06589, 0.5255, 0.07227, 0.5318, 0.06501, 0.5454, 0.05642, 0.5381, 0.07227, 0.5318, 0.08108, 0.5336, 0.07583, 0.5485, 0.06501, 0.5454, 0.9697, 0.4603, 0.963, 0.4693, 0.9529, 0.4579, 0.9577, 0.4503, 0.963, 0.4693, 0.9533, 0.4748, 0.9448, 0.4616, 0.9529, 0.4579, 0.06836, 0.5024, 0.07419, 0.5092, 0.06589, 0.5255, 0.05932, 0.5116, 0.07419, 0.5092, 0.08133, 0.5149, 0.07227, 0.5318, 0.06589, 0.5255, 0.08133, 0.5149, 0.09009, 0.5177, 0.08108, 0.5336, 0.07227, 0.5318, 0.09009, 0.5177, 0.09896, 0.5188, 0.0963, 0.5314, 0.08108, 0.5336, 0.08108, 0.5336, 0.0963, 0.5314, 0.09538, 0.5485, 0.07583, 0.5485, 0.9533, 0.4748, 0.9343, 0.4792, 0.9297, 0.4629, 0.9448, 0.4616, 0.9448, 0.4616, 0.9297, 0.4629, 0.9243, 0.4513, 0.9326, 0.4483, 0.9529, 0.4579, 0.9448, 0.4616, 0.9326, 0.4483, 0.9404, 0.4437, 0.9577, 0.4503, 0.9529, 0.4579, 0.9404, 0.4437, 0.9459, 0.4365, 0.9608, 0.4354, 0.9577, 0.4503, 0.9459, 0.4365, 0.95, 0.4287, 0.9764, 0.442, 0.9697, 0.4603, 0.9577, 0.4503, 0.9608, 0.4354, 0.05932, 0.5116, 0.06589, 0.5255, 0.05642, 0.5381, 0.04563, 0.5218, 0.1562, 0.4329, 0.1273, 0.4677, 0.1123, 0.4578, 0.1345, 0.4185, 0.1273, 0.4677, 0.1052, 0.4963, 0.09451, 0.4904, 0.1123, 0.4578, 0.1345, 0.4185, 0.1123, 0.4578, 0.096, 0.451, 0.1117, 0.4081, 0.1123, 0.4578, 0.09451, 0.4904, 0.08376, 0.4848, 0.096, 0.451, 0.2199, 0.4177, 0.175, 0.4533, 0.1562, 0.4329, 0.1863, 0.3933, 0.175, 0.4533, 0.1401, 0.4824, 0.1273, 0.4677, 0.1562, 0.4329, 0.1401, 0.4824, 0.1142, 0.5054, 0.1052, 0.4963, 0.1273, 0.4677, 0.1142, 0.5054, 0.09896, 0.5188, 0.09009, 0.5177, 0.1052, 0.4963, 0.1052, 0.4963, 0.09009, 0.5177, 0.08133, 0.5149, 0.09451, 0.4904, 0.09451, 0.4904, 0.08133, 0.5149, 0.07419, 0.5092, 0.08376, 0.4848, 0.08376, 0.4848, 0.07419, 0.5092, 0.06836, 0.5024, 0.07118, 0.4823, 0.096, 0.451, 0.08376, 0.4848, 0.07118, 0.4823, 0.07687, 0.4488, 0.1117, 0.4081, 0.096, 0.451, 0.07687, 0.4488, 0.08539, 0.4053, 0.1334, 0.3608, 0.1117, 0.4081, 0.08539, 0.4053, 0.1021, 0.3505, 0.1596, 0.3754, 0.1345, 0.4185, 0.1117, 0.4081, 0.1334, 0.3608, 0.1863, 0.3933, 0.1562, 0.4329, 0.1345, 0.4185, 0.1596, 0.3754, 0.8313, 0.4351, 0.8719, 0.4486, 0.8686, 0.4769, 0.8265, 0.4715, 0.8719, 0.4486, 0.9052, 0.4586, 0.9055, 0.48, 0.8686, 0.4769, 0.1996, 0.5186, 0.1593, 0.5321, 0.1503, 0.5047, 0.1883, 0.4834, 0.1593, 0.5321, 0.1238, 0.5429, 0.1194, 0.5218, 0.1503, 0.5047, 0.7899, 0.3807, 0.8388, 0.404, 0.8313, 0.4351, 0.7875, 0.4246, 0.8388, 0.404, 0.8773, 0.4252, 0.8719, 0.4486, 0.8313, 0.4351, 0.8773, 0.4252, 0.9067, 0.4418, 0.9052, 0.4586, 0.8719, 0.4486, 0.9067, 0.4418, 0.9243, 0.4513, 0.9297, 0.4629, 0.9052, 0.4586, 0.9052, 0.4586, 0.9297, 0.4629, 0.9343, 0.4792, 0.9055, 0.48, 0.1238, 0.5429, 0.09538, 0.5485, 0.0963, 0.5314, 0.1194, 0.5218, 0.1194, 0.5218, 0.0963, 0.5314, 0.09896, 0.5188, 0.1142, 0.5054, 0.1503, 0.5047, 0.1194, 0.5218, 0.1142, 0.5054, 0.1401, 0.4824, 0.1883, 0.4834, 0.1503, 0.5047, 0.1401, 0.4824, 0.175, 0.4533, 0.23, 0.4655, 0.1883, 0.4834, 0.175, 0.4533, 0.2199, 0.4177, 0.2402, 0.5062, 0.1996, 0.5186, 0.1883, 0.4834, 0.23, 0.4655, 0.7875, 0.4246, 0.8313, 0.4351, 0.8265, 0.4715, 0.7841, 0.4662, 0.8889, 0.3513, 0.9121, 0.3865, 0.8985, 0.3965, 0.8704, 0.3655, 0.9121, 0.3865, 0.9312, 0.4154, 0.9223, 0.4232, 0.8985, 0.3965, 0.8704, 0.3655, 0.8985, 0.3965, 0.8865, 0.4088, 0.8531, 0.3823, 0.8985, 0.3965, 0.9223, 0.4232, 0.9134, 0.4311, 0.8865, 0.4088, 0.8897, 0.2973, 0.9114, 0.342, 0.8889, 0.3513, 0.8638, 0.3157, 0.9114, 0.342, 0.9293, 0.3799, 0.9121, 0.3865, 0.8889, 0.3513, 0.9293, 0.3799, 0.9426, 0.4102, 0.9312, 0.4154, 0.9121, 0.3865, 0.9426, 0.4102, 0.95, 0.4287, 0.9459, 0.4365, 0.9312, 0.4154, 0.9312, 0.4154, 0.9459, 0.4365, 0.9404, 0.4437, 0.9223, 0.4232, 0.9223, 0.4232, 0.9404, 0.4437, 0.9326, 0.4483, 0.9134, 0.4311, 0.9134, 0.4311, 0.9326, 0.4483, 0.9243, 0.4513, 0.9067, 0.4418, 0.8865, 0.4088, 0.9134, 0.4311, 0.9067, 0.4418, 0.8773, 0.4252, 0.8531, 0.3823, 0.8865, 0.4088, 0.8773, 0.4252, 0.8388, 0.404, 0.8189, 0.355, 0.8531, 0.3823, 0.8388, 0.404, 0.7899, 0.3807, 0.8418, 0.3347, 0.8704, 0.3655, 0.8531, 0.3823, 0.8189, 0.355, 0.8638, 0.3157, 0.8889, 0.3513, 0.8704, 0.3655, 0.8418, 0.3347, 0.05168, 0.4135, 0.05259, 0.4532, 0.02446, 0.4612, 0.01465, 0.4247, 0.05259, 0.4532, 0.05466, 0.4872, 0.03464, 0.4952, 0.02446, 0.4612, 0.9818, 0.3408, 0.9821, 0.3785, 0.9532, 0.378, 0.9437, 0.3405, 0.9821, 0.3785, 0.9807, 0.4138, 0.9595, 0.4109, 0.9532, 0.378, 0.1021, 0.3505, 0.08539, 0.4053, 0.05168, 0.4135, 0.05252, 0.3764, 0.08539, 0.4053, 0.07687, 0.4488, 0.05259, 0.4532, 0.05168, 0.4135, 0.07687, 0.4488, 0.07118, 0.4823, 0.05466, 0.4872, 0.05259, 0.4532, 0.07118, 0.4823, 0.06836, 0.5024, 0.05932, 0.5116, 0.05466, 0.4872, 0.05466, 0.4872, 0.05932, 0.5116, 0.04563, 0.5218, 0.03464, 0.4952, 0.9807, 0.4138, 0.9764, 0.442, 0.9608, 0.4354, 0.9595, 0.4109, 0.9595, 0.4109, 0.9608, 0.4354, 0.95, 0.4287, 0.9426, 0.4102, 0.9532, 0.378, 0.9595, 0.4109, 0.9426, 0.4102, 0.9293, 0.3799, 0.9437, 0.3405, 0.9532, 0.378, 0.9293, 0.3799, 0.9114, 0.342, 0.9356, 0.3059, 0.9437, 0.3405, 0.9114, 0.342, 0.8897, 0.2973, 0.9813, 0.3083, 0.9818, 0.3408, 0.9437, 0.3405, 0.9356, 0.3059, 0.05252, 0.3764, 0.05168, 0.4135, 0.01465, 0.4247, 0.005737, 0.3934, 0.116, 0.6728, 0.1239, 0.669, 0.1348, 0.6807, 0.1251, 0.6863, 0.1239, 0.669, 0.1283, 0.6613, 0.1412, 0.6714, 0.1348, 0.6807, 0.4268, 0.555, 0.4364, 0.5607, 0.4256, 0.5723, 0.4176, 0.5684, 0.4364, 0.5607, 0.4428, 0.5699, 0.4299, 0.58, 0.4256, 0.5723, 0.09451, 0.6624, 0.1029, 0.6592, 0.116, 0.6728, 0.1004, 0.6743, 0.1029, 0.6592, 0.1105, 0.6545, 0.1239, 0.669, 0.116, 0.6728, 0.1105, 0.6545, 0.1157, 0.6473, 0.1283, 0.6613, 0.1239, 0.669, 0.1157, 0.6473, 0.1195, 0.6392, 0.131, 0.6459, 0.1283, 0.6613, 0.1283, 0.6613, 0.131, 0.6459, 0.1475, 0.6524, 0.1412, 0.6714, 0.4428, 0.5699, 0.449, 0.5889, 0.4325, 0.5954, 0.4299, 0.58, 0.4299, 0.58, 0.4325, 0.5954, 0.421, 0.6021, 0.4173, 0.594, 0.4256, 0.5723, 0.4299, 0.58, 0.4173, 0.594, 0.4121, 0.5867, 0.4176, 0.5684, 0.4256, 0.5723, 0.4121, 0.5867, 0.4045, 0.582, 0.4021, 0.5669, 0.4176, 0.5684, 0.4045, 0.582, 0.3961, 0.5788, 0.4074, 0.55, 0.4268, 0.555, 0.4176, 0.5684, 0.4021, 0.5669, 0.1004, 0.6743, 0.116, 0.6728, 0.1251, 0.6863, 0.1057, 0.6913, 0.05773, 0.565, 0.07987, 0.5976, 0.06653, 0.6068, 0.0393, 0.576, 0.07987, 0.5976, 0.09983, 0.6259, 0.09115, 0.6336, 0.06653, 0.6068, 0.0393, 0.576, 0.06653, 0.6068, 0.05527, 0.6185, 0.02342, 0.5908, 0.06653, 0.6068, 0.09115, 0.6336, 0.08262, 0.6416, 0.05527, 0.6185, 0.6749, 0.6563, 0.7091, 0.6606, 0.7036, 0.6705, 0.6664, 0.663, 0.0811, 0.557, 0.09746, 0.5911, 0.07987, 0.5976, 0.05773, 0.565, 0.09746, 0.5911, 0.1112, 0.6205, 0.09983, 0.6259, 0.07987, 0.5976, 0.1112, 0.6205, 0.1195, 0.6392, 0.1157, 0.6473, 0.09983, 0.6259, 0.09983, 0.6259, 0.1157, 0.6473, 0.1105, 0.6545, 0.09115, 0.6336, 0.09115, 0.6336, 0.1105, 0.6545, 0.1029, 0.6592, 0.08262, 0.6416, 0.08262, 0.6416, 0.1029, 0.6592, 0.09451, 0.6624, 0.07626, 0.6526, 0.05527, 0.6185, 0.08262, 0.6416, 0.07626, 0.6526, 0.04686, 0.6354, 0.02342, 0.5908, 0.05527, 0.6185, 0.04686, 0.6354, 0.01115, 0.6124, 0.7091, 0.8194, 0.6749, 0.8237, 0.6664, 0.817, 0.7036, 0.8095, 0.5316, 0.5338, 0.5448, 0.48, 0.5624, 0.4821, 0.5475, 0.5408, 0.855, 0.8784, 0.853, 0.8534, 0.871, 0.8541, 0.8743, 0.8771, 0.414, 0.6897, 0.4233, 0.6534, 0.4524, 0.6545, 0.4505, 0.6925, 0.4233, 0.6534, 0.4303, 0.6206, 0.4524, 0.6184, 0.4524, 0.6545, 0.149, 0.5485, 0.151, 0.5866, 0.1218, 0.5878, 0.1124, 0.5514, 0.151, 0.5866, 0.151, 0.6229, 0.1288, 0.6207, 0.1218, 0.5878, 0.4981, 0.7946, 0.4978, 0.7711, 0.5193, 0.7718, 0.52, 0.7933, 0.3826, 0.6844, 0.3989, 0.6502, 0.4233, 0.6534, 0.414, 0.6897, 0.3989, 0.6502, 0.4127, 0.6207, 0.4303, 0.6206, 0.4233, 0.6534, 0.4127, 0.6207, 0.421, 0.6021, 0.4325, 0.5954, 0.4303, 0.6206, 0.4303, 0.6206, 0.4325, 0.5954, 0.449, 0.5889, 0.4524, 0.6184, 0.151, 0.6229, 0.1475, 0.6524, 0.131, 0.6459, 0.1288, 0.6207, 0.1288, 0.6207, 0.131, 0.6459, 0.1195, 0.6392, 0.1112, 0.6205, 0.1218, 0.5878, 0.1288, 0.6207, 0.1112, 0.6205, 0.09746, 0.5911, 0.1124, 0.5514, 0.1218, 0.5878, 0.09746, 0.5911, 0.0811, 0.557, 0.6439, 0.5774, 0.6415, 0.6028, 0.6245, 0.5985, 0.6258, 0.5738, 0.8472, 0.6004, 0.853, 0.5794, 0.871, 0.5787, 0.8638, 0.5968, 0.4981, 0.6854, 0.502, 0.6566, 0.5221, 0.6615, 0.52, 0.6867, 0.3242, 0.6508, 0.3566, 0.6225, 0.3678, 0.6344, 0.34, 0.6657, 0.3566, 0.6225, 0.3842, 0.5995, 0.3927, 0.6075, 0.3678, 0.6344, 0.34, 0.6657, 0.3678, 0.6344, 0.3812, 0.6437, 0.3586, 0.6765, 0.3678, 0.6344, 0.3927, 0.6075, 0.4013, 0.6152, 0.3812, 0.6437, 0.4978, 0.7711, 0.4978, 0.7538, 0.5194, 0.7546, 0.5193, 0.7718, 0.3123, 0.6286, 0.3483, 0.6055, 0.3566, 0.6225, 0.3242, 0.6508, 0.3483, 0.6055, 0.3778, 0.5884, 0.3842, 0.5995, 0.3566, 0.6225, 0.3778, 0.5884, 0.3961, 0.5788, 0.4045, 0.582, 0.3842, 0.5995, 0.3842, 0.5995, 0.4045, 0.582, 0.4121, 0.5867, 0.3927, 0.6075, 0.3927, 0.6075, 0.4121, 0.5867, 0.4173, 0.594, 0.4013, 0.6152, 0.4013, 0.6152, 0.4173, 0.594, 0.421, 0.6021, 0.4127, 0.6207, 0.3812, 0.6437, 0.4013, 0.6152, 0.4127, 0.6207, 0.3989, 0.6502, 0.3586, 0.6765, 0.3812, 0.6437, 0.3989, 0.6502, 0.3826, 0.6844, 0.6439, 0.9026, 0.6507, 0.9333, 0.6333, 0.9379, 0.6258, 0.9062, 0.9671, 0.7299, 0.9678, 0.7463, 0.9504, 0.7504, 0.9493, 0.732, 0.855, 0.5544, 0.8549, 0.5226, 0.8737, 0.5238, 0.8743, 0.5557, 0.004573, 0.6456, 0.04213, 0.6599, 0.03924, 0.6901, 0.0, 0.6854, 0.04213, 0.6599, 0.07526, 0.6702, 0.07596, 0.6926, 0.03924, 0.6901, 0.302, 0.555, 0.3412, 0.5507, 0.3438, 0.5808, 0.3061, 0.5947, 0.3412, 0.5507, 0.3778, 0.5485, 0.377, 0.5708, 0.3438, 0.5808, 0.7489, 0.6389, 0.7882, 0.6379, 0.7996, 0.6454, 0.7492, 0.6475, 0.01115, 0.6124, 0.04686, 0.6354, 0.04213, 0.6599, 0.004573, 0.6456, 0.04686, 0.6354, 0.07626, 0.6526, 0.07526, 0.6702, 0.04213, 0.6599, 0.07626, 0.6526, 0.09451, 0.6624, 0.1004, 0.6743, 0.07526, 0.6702, 0.07526, 0.6702, 0.1004, 0.6743, 0.1057, 0.6913, 0.07596, 0.6926, 0.3778, 0.5485, 0.4074, 0.55, 0.4021, 0.5669, 0.377, 0.5708, 0.377, 0.5708, 0.4021, 0.5669, 0.3961, 0.5788, 0.3778, 0.5884, 0.3438, 0.5808, 0.377, 0.5708, 0.3778, 0.5884, 0.3483, 0.6055, 0.3061, 0.5947, 0.3438, 0.5808, 0.3483, 0.6055, 0.3123, 0.6286, 0.5194, 0.8968, 0.5089, 0.857, 0.527, 0.8493, 0.5356, 0.888, 0.6749, 0.8237, 0.6531, 0.8362, 0.641, 0.8436, 0.6664, 0.817, 0.969, 0.665, 0.9678, 0.6866, 0.9504, 0.6824, 0.9519, 0.6598, 0.5264, 0.02779, 0.5189, 0.03265, 0.5073, 0.02279, 0.5162, 0.01596, 0.5189, 0.03265, 0.5154, 0.04083, 0.502, 0.03267, 0.5073, 0.02279, 0.4801, 0.02371, 0.4889, 0.03074, 0.477, 0.04046, 0.4696, 0.03541, 0.4889, 0.03074, 0.4941, 0.04076, 0.4805, 0.04876, 0.477, 0.04046, 0.5482, 0.03505, 0.5405, 0.03922, 0.5264, 0.02779, 0.5413, 0.02436, 0.5405, 0.03922, 0.5334, 0.04491, 0.5189, 0.03265, 0.5264, 0.02779, 0.5334, 0.04491, 0.529, 0.0528, 0.5154, 0.04083, 0.5189, 0.03265, 0.529, 0.0528, 0.5261, 0.06115, 0.5144, 0.05604, 0.5154, 0.04083, 0.5154, 0.04083, 0.5144, 0.05604, 0.498, 0.05171, 0.502, 0.03267, 0.4941, 0.04076, 0.4978, 0.05996, 0.4812, 0.06412, 0.4805, 0.04876, 0.4805, 0.04876, 0.4812, 0.06412, 0.4694, 0.06915, 0.4666, 0.06065, 0.477, 0.04046, 0.4805, 0.04876, 0.4666, 0.06065, 0.4622, 0.05258, 0.4696, 0.03541, 0.477, 0.04046, 0.4622, 0.05258, 0.4552, 0.04668, 0.4547, 0.03162, 0.4696, 0.03541, 0.4552, 0.04668, 0.4474, 0.04226, 0.4621, 0.01623, 0.4801, 0.02371, 0.4696, 0.03541, 0.4547, 0.03162, 0.5413, 0.02436, 0.5264, 0.02779, 0.5162, 0.01596, 0.5343, 0.008907, 0.5965, 0.1309, 0.5694, 0.09808, 0.5815, 0.08584, 0.613, 0.1133, 0.5694, 0.09808, 0.5465, 0.0716, 0.5542, 0.06257, 0.5815, 0.08584, 0.613, 0.1133, 0.5815, 0.08584, 0.5912, 0.07205, 0.6268, 0.09455, 0.5815, 0.08584, 0.5542, 0.06257, 0.5618, 0.05348, 0.5912, 0.07205, 0.5995, 0.1941, 0.5751, 0.1457, 0.5965, 0.1309, 0.6246, 0.1646, 0.5751, 0.1457, 0.5531, 0.1076, 0.5694, 0.09808, 0.5965, 0.1309, 0.5531, 0.1076, 0.536, 0.07853, 0.5465, 0.0716, 0.5694, 0.09808, 0.536, 0.07853, 0.5261, 0.06115, 0.529, 0.0528, 0.5465, 0.0716, 0.5465, 0.0716, 0.529, 0.0528, 0.5334, 0.04491, 0.5542, 0.06257, 0.5542, 0.06257, 0.5334, 0.04491, 0.5405, 0.03922, 0.5618, 0.05348, 0.5618, 0.05348, 0.5405, 0.03922, 0.5482, 0.03505, 0.5669, 0.04202, 0.5912, 0.07205, 0.5618, 0.05348, 0.5669, 0.04202, 0.5974, 0.05466, 0.6268, 0.09455, 0.5912, 0.07205, 0.5974, 0.05466, 0.6356, 0.0718, 0.6629, 0.1189, 0.6268, 0.09455, 0.6356, 0.0718, 0.6807, 0.0926, 0.6444, 0.1413, 0.613, 0.1133, 0.6268, 0.09455, 0.6629, 0.1189, 0.6246, 0.1646, 0.5965, 0.1309, 0.613, 0.1133, 0.6444, 0.1413, 0.4517, 0.1636, 0.4654, 0.1223, 0.494, 0.1258, 0.4885, 0.168, 0.4654, 0.1223, 0.4762, 0.08865, 0.4978, 0.08894, 0.494, 0.1258, 0.5079, 0.1594, 0.5016, 0.1174, 0.5299, 0.1135, 0.5442, 0.1538, 0.5016, 0.1174, 0.4978, 0.08056, 0.5192, 0.08036, 0.5299, 0.1135, 0.3933, 0.2072, 0.4196, 0.1564, 0.4517, 0.1636, 0.4421, 0.208, 0.4196, 0.1564, 0.4416, 0.1165, 0.4654, 0.1223, 0.4517, 0.1636, 0.4416, 0.1165, 0.4592, 0.08671, 0.4762, 0.08865, 0.4654, 0.1223, 0.4592, 0.08671, 0.4694, 0.06915, 0.4812, 0.06412, 0.4762, 0.08865, 0.4762, 0.08865, 0.4812, 0.06412, 0.4978, 0.05996, 0.4978, 0.08894, 0.4978, 0.08056, 0.498, 0.05171, 0.5144, 0.05604, 0.5192, 0.08036, 0.5192, 0.08036, 0.5144, 0.05604, 0.5261, 0.06115, 0.536, 0.07853, 0.5299, 0.1135, 0.5192, 0.08036, 0.536, 0.07853, 0.5531, 0.1076, 0.5442, 0.1538, 0.5299, 0.1135, 0.5531, 0.1076, 0.5751, 0.1457, 0.5556, 0.1973, 0.5442, 0.1538, 0.5751, 0.1457, 0.5995, 0.1941, 0.5141, 0.2016, 0.5079, 0.1594, 0.5442, 0.1538, 0.5556, 0.1973, 0.4421, 0.208, 0.4517, 0.1636, 0.4885, 0.168, 0.484, 0.2101, 0.3632, 0.1029, 0.4022, 0.07923, 0.4121, 0.0939, 0.3777, 0.1233, 0.4022, 0.07923, 0.4331, 0.06074, 0.4407, 0.0702, 0.4121, 0.0939, 0.3777, 0.1233, 0.4121, 0.0939, 0.4246, 0.1067, 0.396, 0.1418, 0.4121, 0.0939, 0.4407, 0.0702, 0.4485, 0.07956, 0.4246, 0.1067, 0.3048, 0.1045, 0.3554, 0.07756, 0.3632, 0.1029, 0.3209, 0.1332, 0.3554, 0.07756, 0.3965, 0.06086, 0.4022, 0.07923, 0.3632, 0.1029, 0.3965, 0.06086, 0.4283, 0.04887, 0.4331, 0.06074, 0.4022, 0.07923, 0.4283, 0.04887, 0.4474, 0.04226, 0.4552, 0.04668, 0.4331, 0.06074, 0.4331, 0.06074, 0.4552, 0.04668, 0.4622, 0.05258, 0.4407, 0.0702, 0.4407, 0.0702, 0.4622, 0.05258, 0.4666, 0.06065, 0.4485, 0.07956, 0.4485, 0.07956, 0.4666, 0.06065, 0.4694, 0.06915, 0.4592, 0.08671, 0.4246, 0.1067, 0.4485, 0.07956, 0.4592, 0.08671, 0.4416, 0.1165, 0.396, 0.1418, 0.4246, 0.1067, 0.4416, 0.1165, 0.4196, 0.1564, 0.3629, 0.1789, 0.396, 0.1418, 0.4196, 0.1564, 0.3933, 0.2072, 0.3403, 0.1561, 0.3777, 0.1233, 0.396, 0.1418, 0.3629, 0.1789, 0.3209, 0.1332, 0.3632, 0.1029, 0.3777, 0.1233, 0.3403, 0.1561, 0.6365, 0.03952, 0.5988, 0.03075, 0.5977, 0.00187, 0.6354, 0.001429, 0.5988, 0.03075, 0.5658, 0.02512, 0.5625, 0.003992, 0.5977, 0.00187, 0.3609, 0.004416, 0.3986, 0.007049, 0.3961, 0.03619, 0.357, 0.04289, 0.3986, 0.007049, 0.4339, 0.01053, 0.4298, 0.03173, 0.3961, 0.03619, 0.6807, 0.0926, 0.6356, 0.0718, 0.6365, 0.03952, 0.6712, 0.04692, 0.6356, 0.0718, 0.5974, 0.05466, 0.5988, 0.03075, 0.6365, 0.03952, 0.5974, 0.05466, 0.5669, 0.04202, 0.5658, 0.02512, 0.5988, 0.03075, 0.5669, 0.04202, 0.5482, 0.03505, 0.5413, 0.02436, 0.5658, 0.02512, 0.5658, 0.02512, 0.5413, 0.02436, 0.5343, 0.008907, 0.5625, 0.003992, 0.4339, 0.01053, 0.4621, 0.01623, 0.4547, 0.03162, 0.4298, 0.03173, 0.4298, 0.03173, 0.4547, 0.03162, 0.4474, 0.04226, 0.4283, 0.04887, 0.3961, 0.03619, 0.4298, 0.03173, 0.4283, 0.04887, 0.3965, 0.06086, 0.357, 0.04289, 0.3961, 0.03619, 0.3965, 0.06086, 0.3554, 0.07756, 0.3207, 0.05084, 0.357, 0.04289, 0.3554, 0.07756, 0.3048, 0.1045, 0.3284, 0.001666, 0.3609, 0.004416, 0.357, 0.04289, 0.3207, 0.05084, 0.6712, 0.04692, 0.6365, 0.03952, 0.6354, 0.001429, 0.668, 0.001234, 0.2793, 0.5798, 0.2749, 0.5721, 0.2858, 0.5604, 0.2922, 0.5697, 0.2749, 0.5721, 0.2669, 0.5683, 0.2761, 0.5547, 0.2858, 0.5604, 0.4428, 0.8152, 0.4364, 0.8244, 0.4256, 0.8128, 0.4299, 0.8051, 0.4364, 0.8244, 0.4268, 0.8301, 0.4176, 0.8167, 0.4256, 0.8128, 0.2704, 0.6019, 0.2667, 0.5938, 0.2793, 0.5798, 0.2819, 0.5952, 0.2667, 0.5938, 0.2615, 0.5866, 0.2749, 0.5721, 0.2793, 0.5798, 0.2615, 0.5866, 0.2538, 0.5819, 0.2669, 0.5683, 0.2749, 0.5721, 0.2538, 0.5819, 0.2455, 0.5787, 0.2514, 0.5668, 0.2669, 0.5683, 0.2669, 0.5683, 0.2514, 0.5668, 0.2566, 0.5498, 0.2761, 0.5547, 0.4268, 0.8301, 0.4074, 0.8351, 0.4021, 0.8182, 0.4176, 0.8167, 0.4176, 0.8167, 0.4021, 0.8182, 0.3961, 0.8063, 0.4045, 0.8031, 0.4256, 0.8128, 0.4176, 0.8167, 0.4045, 0.8031, 0.4121, 0.7984, 0.4299, 0.8051, 0.4256, 0.8128, 0.4121, 0.7984, 0.4173, 0.7911, 0.4325, 0.7897, 0.4299, 0.8051, 0.4173, 0.7911, 0.421, 0.783, 0.449, 0.7962, 0.4428, 0.8152, 0.4299, 0.8051, 0.4325, 0.7897, 0.2819, 0.5952, 0.2793, 0.5798, 0.2922, 0.5697, 0.2985, 0.5887, 0.1744, 0.6503, 0.2063, 0.6225, 0.2175, 0.6343, 0.1903, 0.6651, 0.2063, 0.6225, 0.2336, 0.5995, 0.2421, 0.6074, 0.2175, 0.6343, 0.1903, 0.6651, 0.2175, 0.6343, 0.2309, 0.6435, 0.2087, 0.6761, 0.2175, 0.6343, 0.2421, 0.6074, 0.2508, 0.6151, 0.2309, 0.6435, 0.8472, 0.8325, 0.837, 0.8139, 0.8512, 0.8195, 0.8638, 0.8361, 0.1621, 0.6287, 0.1978, 0.6057, 0.2063, 0.6225, 0.1744, 0.6503, 0.1978, 0.6057, 0.2273, 0.5885, 0.2336, 0.5995, 0.2063, 0.6225, 0.2273, 0.5885, 0.2455, 0.5787, 0.2538, 0.5819, 0.2336, 0.5995, 0.2336, 0.5995, 0.2538, 0.5819, 0.2615, 0.5866, 0.2421, 0.6074, 0.2421, 0.6074, 0.2615, 0.5866, 0.2667, 0.5938, 0.2508, 0.6151, 0.2508, 0.6151, 0.2667, 0.5938, 0.2704, 0.6019, 0.2622, 0.6206, 0.2309, 0.6435, 0.2508, 0.6151, 0.2622, 0.6206, 0.2484, 0.65, 0.2087, 0.6761, 0.2309, 0.6435, 0.2484, 0.65, 0.2321, 0.6841, 0.6448, 0.6245, 0.6531, 0.6438, 0.641, 0.6364, 0.6295, 0.6186, 0.837, 0.619, 0.8472, 0.6004, 0.8638, 0.5968, 0.8512, 0.6134, 0.9678, 0.6866, 0.9671, 0.703, 0.9493, 0.7009, 0.9504, 0.6824, 0.3061, 0.7904, 0.3438, 0.8043, 0.3412, 0.8344, 0.302, 0.8301, 0.3438, 0.8043, 0.377, 0.8143, 0.3778, 0.8366, 0.3412, 0.8344, 0.151, 0.5557, 0.1902, 0.551, 0.1931, 0.5811, 0.1556, 0.5955, 0.1902, 0.551, 0.2269, 0.5485, 0.2262, 0.5709, 0.1931, 0.5811, 0.82, 0.799, 0.7882, 0.795, 0.7996, 0.7874, 0.8351, 0.8029, 0.3123, 0.7565, 0.3483, 0.7796, 0.3438, 0.8043, 0.3061, 0.7904, 0.3483, 0.7796, 0.3778, 0.7967, 0.377, 0.8143, 0.3438, 0.8043, 0.3778, 0.7967, 0.3961, 0.8063, 0.4021, 0.8182, 0.377, 0.8143, 0.377, 0.8143, 0.4021, 0.8182, 0.4074, 0.8351, 0.3778, 0.8366, 0.2269, 0.5485, 0.2566, 0.5498, 0.2514, 0.5668, 0.2262, 0.5709, 0.2262, 0.5709, 0.2514, 0.5668, 0.2455, 0.5787, 0.2273, 0.5885, 0.1931, 0.5811, 0.2262, 0.5709, 0.2273, 0.5885, 0.1978, 0.6057, 0.1556, 0.5955, 0.1931, 0.5811, 0.1978, 0.6057, 0.1621, 0.6287, 0.9737, 0.8236, 0.9741, 0.8582, 0.9559, 0.8562, 0.954, 0.8253, 0.4979, 0.74, 0.4978, 0.7262, 0.5194, 0.7254, 0.5195, 0.74, 0.8519, 0.9464, 0.8549, 0.9103, 0.8737, 0.9091, 0.8708, 0.9485, 0.3586, 0.7086, 0.3812, 0.7414, 0.3678, 0.7507, 0.34, 0.7194, 0.3812, 0.7414, 0.4013, 0.7699, 0.3927, 0.7776, 0.3678, 0.7507, 0.34, 0.7194, 0.3678, 0.7507, 0.3566, 0.7626, 0.3242, 0.7342, 0.3678, 0.7507, 0.3927, 0.7776, 0.3842, 0.7856, 0.3566, 0.7626, 0.6621, 0.5126, 0.6507, 0.5467, 0.6333, 0.5421, 0.6448, 0.5045, 0.3826, 0.7007, 0.3989, 0.7349, 0.3812, 0.7414, 0.3586, 0.7086, 0.3989, 0.7349, 0.4127, 0.7644, 0.4013, 0.7699, 0.3812, 0.7414, 0.4127, 0.7644, 0.421, 0.783, 0.4173, 0.7911, 0.4013, 0.7699, 0.4013, 0.7699, 0.4173, 0.7911, 0.4121, 0.7984, 0.3927, 0.7776, 0.3927, 0.7776, 0.4121, 0.7984, 0.4045, 0.8031, 0.3842, 0.7856, 0.3842, 0.7856, 0.4045, 0.8031, 0.3961, 0.8063, 0.3778, 0.7967, 0.3566, 0.7626, 0.3842, 0.7856, 0.3778, 0.7967, 0.3483, 0.7796, 0.3242, 0.7342, 0.3566, 0.7626, 0.3483, 0.7796, 0.3123, 0.7565, 0.7091, 0.6606, 0.7489, 0.662, 0.7486, 0.6707, 0.7036, 0.6705, 0.9741, 0.5747, 0.9737, 0.6093, 0.954, 0.6076, 0.9559, 0.5767, 0.5316, 0.9462, 0.5194, 0.8968, 0.5356, 0.888, 0.5475, 0.9392, 0.2633, 0.6896, 0.2727, 0.6533, 0.302, 0.6545, 0.3, 0.6926, 0.2727, 0.6533, 0.2798, 0.6204, 0.302, 0.6182, 0.302, 0.6545, 0.4505, 0.6925, 0.4524, 0.7305, 0.4233, 0.7317, 0.414, 0.6954, 0.4524, 0.7305, 0.4524, 0.7667, 0.4303, 0.7645, 0.4233, 0.7317, 0.502, 0.8234, 0.4981, 0.7946, 0.52, 0.7933, 0.5221, 0.8185, 0.2321, 0.6841, 0.2484, 0.65, 0.2727, 0.6533, 0.2633, 0.6896, 0.2484, 0.65, 0.2622, 0.6206, 0.2798, 0.6204, 0.2727, 0.6533, 0.2622, 0.6206, 0.2704, 0.6019, 0.2819, 0.5952, 0.2798, 0.6204, 0.2798, 0.6204, 0.2819, 0.5952, 0.2985, 0.5887, 0.302, 0.6182, 0.4524, 0.7667, 0.449, 0.7962, 0.4325, 0.7897, 0.4303, 0.7645, 0.4303, 0.7645, 0.4325, 0.7897, 0.421, 0.783, 0.4127, 0.7644, 0.4233, 0.7317, 0.4303, 0.7645, 0.4127, 0.7644, 0.3989, 0.7349, 0.414, 0.6954, 0.4233, 0.7317, 0.3989, 0.7349, 0.3826, 0.7007, 0.6448, 0.8555, 0.6415, 0.8772, 0.6245, 0.8815, 0.6295, 0.8614, 0.853, 0.8534, 0.8472, 0.8325, 0.8638, 0.8361, 0.871, 0.8541, 0.6415, 0.6028, 0.6448, 0.6245, 0.6295, 0.6186, 0.6245, 0.5985, 0.8087, 0.6964, 0.8091, 0.7164, 0.7522, 0.7164, 0.7522, 0.6973, 0.8091, 0.7164, 0.8087, 0.7365, 0.7522, 0.7355, 0.7522, 0.7164, 0.7467, 0.7212, 0.746, 0.74, 0.6833, 0.74, 0.6845, 0.72, 0.746, 0.74, 0.7467, 0.7588, 0.6845, 0.76, 0.6833, 0.74, 0.8624, 0.6673, 0.8584, 0.6962, 0.8087, 0.6964, 0.8108, 0.6824, 0.8584, 0.6962, 0.8582, 0.7164, 0.8091, 0.7164, 0.8087, 0.6964, 0.8582, 0.7164, 0.8584, 0.7367, 0.8087, 0.7365, 0.8091, 0.7164, 0.8584, 0.7367, 0.8624, 0.7655, 0.8108, 0.7504, 0.8087, 0.7365, 0.8087, 0.7365, 0.8108, 0.7504, 0.7507, 0.7477, 0.7522, 0.7355, 0.7467, 0.7588, 0.7469, 0.7715, 0.6902, 0.7718, 0.6845, 0.76, 0.6845, 0.76, 0.6902, 0.7718, 0.6294, 0.7748, 0.6258, 0.7596, 0.6833, 0.74, 0.6845, 0.76, 0.6258, 0.7596, 0.6252, 0.74, 0.6845, 0.72, 0.6833, 0.74, 0.6252, 0.74, 0.6258, 0.7204, 0.6902, 0.7082, 0.6845, 0.72, 0.6258, 0.7204, 0.6294, 0.7052, 0.7469, 0.7085, 0.7467, 0.7212, 0.6845, 0.72, 0.6902, 0.7082, 0.8108, 0.6824, 0.8087, 0.6964, 0.7522, 0.6973, 0.7507, 0.6851, 0.5824, 0.7565, 0.5494, 0.7545, 0.5499, 0.74, 0.5826, 0.74, 0.5494, 0.7545, 0.5194, 0.7546, 0.5195, 0.74, 0.5499, 0.74, 0.5826, 0.74, 0.5499, 0.74, 0.5494, 0.7255, 0.5824, 0.7235, 0.5499, 0.74, 0.5195, 0.74, 0.5194, 0.7254, 0.5494, 0.7255, 0.6294, 0.7748, 0.5798, 0.776, 0.5824, 0.7565, 0.6258, 0.7596, 0.5798, 0.776, 0.5472, 0.7717, 0.5494, 0.7545, 0.5824, 0.7565, 0.5472, 0.7717, 0.5193, 0.7718, 0.5194, 0.7546, 0.5494, 0.7545, 0.5494, 0.7255, 0.5194, 0.7254, 0.5193, 0.7082, 0.5472, 0.7083, 0.5824, 0.7235, 0.5494, 0.7255, 0.5472, 0.7083, 0.5798, 0.704, 0.6258, 0.7204, 0.5824, 0.7235, 0.5798, 0.704, 0.6294, 0.7052, 0.6252, 0.74, 0.5826, 0.74, 0.5824, 0.7235, 0.6258, 0.7204, 0.6258, 0.7596, 0.5824, 0.7565, 0.5826, 0.74, 0.6252, 0.74, 0.5642, 0.8524, 0.5443, 0.8477, 0.5424, 0.8186, 0.5657, 0.8245, 0.5443, 0.8477, 0.527, 0.8493, 0.5221, 0.8185, 0.5424, 0.8186, 0.5657, 0.8245, 0.5424, 0.8186, 0.5439, 0.7935, 0.5718, 0.7992, 0.5424, 0.8186, 0.5221, 0.8185, 0.52, 0.7933, 0.5439, 0.7935, 0.593, 0.8965, 0.568, 0.8878, 0.5642, 0.8524, 0.591, 0.8647, 0.568, 0.8878, 0.5504, 0.8846, 0.5443, 0.8477, 0.5642, 0.8524, 0.5504, 0.8846, 0.5356, 0.888, 0.527, 0.8493, 0.5443, 0.8477, 0.5439, 0.7935, 0.52, 0.7933, 0.5193, 0.7718, 0.5472, 0.7717, 0.5718, 0.7992, 0.5439, 0.7935, 0.5472, 0.7717, 0.5798, 0.776, 0.6064, 0.815, 0.5718, 0.7992, 0.5798, 0.776, 0.6294, 0.7748, 0.5953, 0.8389, 0.5657, 0.8245, 0.5718, 0.7992, 0.6064, 0.815, 0.591, 0.8647, 0.5642, 0.8524, 0.5657, 0.8245, 0.5953, 0.8389, 0.8938, 0.6989, 0.9216, 0.7008, 0.9208, 0.7164, 0.8933, 0.7164, 0.9216, 0.7008, 0.9493, 0.7009, 0.9489, 0.7164, 0.9208, 0.7164, 0.8933, 0.7164, 0.9208, 0.7164, 0.9216, 0.7321, 0.8938, 0.734, 0.9208, 0.7164, 0.9489, 0.7164, 0.9493, 0.732, 0.9216, 0.7321, 0.8624, 0.6673, 0.897, 0.6783, 0.8938, 0.6989, 0.8584, 0.6962, 0.897, 0.6783, 0.9244, 0.6824, 0.9216, 0.7008, 0.8938, 0.6989, 0.9244, 0.6824, 0.9504, 0.6824, 0.9493, 0.7009, 0.9216, 0.7008, 0.9216, 0.7321, 0.9493, 0.732, 0.9504, 0.7504, 0.9244, 0.7505, 0.8938, 0.734, 0.9216, 0.7321, 0.9244, 0.7505, 0.897, 0.7545, 0.8584, 0.7367, 0.8938, 0.734, 0.897, 0.7545, 0.8624, 0.7655, 0.8582, 0.7164, 0.8933, 0.7164, 0.8938, 0.734, 0.8584, 0.7367, 0.8584, 0.6962, 0.8938, 0.6989, 0.8933, 0.7164, 0.8582, 0.7164, 0.9207, 0.6052, 0.9381, 0.6091, 0.9344, 0.6353, 0.9143, 0.6304, 0.9381, 0.6091, 0.954, 0.6076, 0.9533, 0.6347, 0.9344, 0.6353, 0.9143, 0.6304, 0.9344, 0.6353, 0.9294, 0.6598, 0.9058, 0.6546, 0.9344, 0.6353, 0.9533, 0.6347, 0.9519, 0.6598, 0.9294, 0.6598, 0.9031, 0.567, 0.9249, 0.5747, 0.9207, 0.6052, 0.8986, 0.5948, 0.9249, 0.5747, 0.9407, 0.5778, 0.9381, 0.6091, 0.9207, 0.6052, 0.9407, 0.5778, 0.9559, 0.5767, 0.954, 0.6076, 0.9381, 0.6091, 0.9294, 0.6598, 0.9519, 0.6598, 0.9504, 0.6824, 0.9244, 0.6824, 0.9058, 0.6546, 0.9294, 0.6598, 0.9244, 0.6824, 0.897, 0.6783, 0.8792, 0.64, 0.9058, 0.6546, 0.897, 0.6783, 0.8624, 0.6673, 0.8909, 0.6178, 0.9143, 0.6304, 0.9058, 0.6546, 0.8792, 0.64, 0.8986, 0.5948, 0.9207, 0.6052, 0.9143, 0.6304, 0.8909, 0.6178, 0.9058, 0.7783, 0.9294, 0.7731, 0.9344, 0.7976, 0.9143, 0.8025, 0.9294, 0.7731, 0.9519, 0.7731, 0.9533, 0.7982, 0.9344, 0.7976, 0.9143, 0.8025, 0.9344, 0.7976, 0.9381, 0.8238, 0.9207, 0.8277, 0.9344, 0.7976, 0.9533, 0.7982, 0.954, 0.8253, 0.9381, 0.8238, 0.8624, 0.7655, 0.897, 0.7545, 0.9058, 0.7783, 0.8792, 0.7928, 0.897, 0.7545, 0.9244, 0.7505, 0.9294, 0.7731, 0.9058, 0.7783, 0.9244, 0.7505, 0.9504, 0.7504, 0.9519, 0.7731, 0.9294, 0.7731, 0.9381, 0.8238, 0.954, 0.8253, 0.9559, 0.8562, 0.9407, 0.8551, 0.9207, 0.8277, 0.9381, 0.8238, 0.9407, 0.8551, 0.9249, 0.8582, 0.8986, 0.838, 0.9207, 0.8277, 0.9249, 0.8582, 0.9031, 0.8659, 0.8909, 0.8151, 0.9143, 0.8025, 0.9207, 0.8277, 0.8986, 0.838, 0.8792, 0.7928, 0.9058, 0.7783, 0.9143, 0.8025, 0.8909, 0.8151, 0.9271, 0.8998, 0.942, 0.8979, 0.9422, 0.9523, 0.9273, 0.9513, 0.942, 0.8979, 0.9573, 0.8981, 0.9568, 0.9529, 0.9422, 0.9523, 0.5911, 0.9899, 0.5768, 0.9932, 0.562, 0.9349, 0.5776, 0.9355, 0.5768, 0.9932, 0.5624, 0.9979, 0.5475, 0.9392, 0.562, 0.9349, 0.9031, 0.8659, 0.9249, 0.8582, 0.9271, 0.8998, 0.9049, 0.9038, 0.9249, 0.8582, 0.9407, 0.8551, 0.942, 0.8979, 0.9271, 0.8998, 0.9407, 0.8551, 0.9559, 0.8562, 0.9573, 0.8981, 0.942, 0.8979, 0.562, 0.9349, 0.5475, 0.9392, 0.5356, 0.888, 0.5504, 0.8846, 0.5776, 0.9355, 0.562, 0.9349, 0.5504, 0.8846, 0.568, 0.8878, 0.6011, 0.938, 0.5776, 0.9355, 0.568, 0.8878, 0.593, 0.8965, 0.6132, 0.9847, 0.5911, 0.9899, 0.5776, 0.9355, 0.6011, 0.938, 0.9049, 0.9038, 0.9271, 0.8998, 0.9273, 0.9513, 0.9042, 0.9504, 0.5776, 0.5445, 0.562, 0.5451, 0.5768, 0.4868, 0.5911, 0.4901, 0.562, 0.5451, 0.5475, 0.5408, 0.5624, 0.4821, 0.5768, 0.4868, 0.9273, 0.4816, 0.9422, 0.4806, 0.942, 0.535, 0.9271, 0.533, 0.9422, 0.4806, 0.9568, 0.48, 0.9573, 0.5347, 0.942, 0.535, 0.593, 0.5835, 0.568, 0.5922, 0.5776, 0.5445, 0.6011, 0.542, 0.568, 0.5922, 0.5504, 0.5954, 0.562, 0.5451, 0.5776, 0.5445, 0.5504, 0.5954, 0.5356, 0.592, 0.5475, 0.5408, 0.562, 0.5451, 0.942, 0.535, 0.9573, 0.5347, 0.9559, 0.5767, 0.9407, 0.5778, 0.9271, 0.533, 0.942, 0.535, 0.9407, 0.5778, 0.9249, 0.5747, 0.9049, 0.529, 0.9271, 0.533, 0.9249, 0.5747, 0.9031, 0.567, 0.9042, 0.4825, 0.9273, 0.4816, 0.9271, 0.533, 0.9049, 0.529, 0.6011, 0.542, 0.5776, 0.5445, 0.5911, 0.4901, 0.6132, 0.4953, 0.5718, 0.6808, 0.5439, 0.6865, 0.5424, 0.6614, 0.5657, 0.6555, 0.5439, 0.6865, 0.52, 0.6867, 0.5221, 0.6615, 0.5424, 0.6614, 0.5657, 0.6555, 0.5424, 0.6614, 0.5443, 0.6323, 0.5642, 0.6276, 0.5424, 0.6614, 0.5221, 0.6615, 0.527, 0.6307, 0.5443, 0.6323, 0.6294, 0.7052, 0.5798, 0.704, 0.5718, 0.6808, 0.6064, 0.665, 0.5798, 0.704, 0.5472, 0.7083, 0.5439, 0.6865, 0.5718, 0.6808, 0.5472, 0.7083, 0.5193, 0.7082, 0.52, 0.6867, 0.5439, 0.6865, 0.5443, 0.6323, 0.527, 0.6307, 0.5356, 0.592, 0.5504, 0.5954, 0.5642, 0.6276, 0.5443, 0.6323, 0.5504, 0.5954, 0.568, 0.5922, 0.591, 0.6153, 0.5642, 0.6276, 0.568, 0.5922, 0.593, 0.5835, 0.5953, 0.6411, 0.5657, 0.6555, 0.5642, 0.6276, 0.591, 0.6153, 0.6064, 0.665, 0.5718, 0.6808, 0.5657, 0.6555, 0.5953, 0.6411, 0.9031, 0.8659, 0.8743, 0.8771, 0.871, 0.8541, 0.8986, 0.838, 0.8792, 0.7928, 0.8512, 0.8195, 0.8351, 0.8029, 0.8624, 0.7655, 0.8909, 0.8151, 0.8638, 0.8361, 0.8512, 0.8195, 0.8792, 0.7928, 0.8986, 0.838, 0.871, 0.8541, 0.8638, 0.8361, 0.8909, 0.8151, 0.593, 0.8965, 0.6258, 0.9062, 0.6333, 0.9379, 0.6011, 0.938, 0.9049, 0.9038, 0.8737, 0.9091, 0.8743, 0.8771, 0.9031, 0.8659, 0.9042, 0.9504, 0.8708, 0.9485, 0.8737, 0.9091, 0.9049, 0.9038, 0.6011, 0.938, 0.6333, 0.9379, 0.6448, 0.9755, 0.6132, 0.9847, 0.6294, 0.7748, 0.6664, 0.817, 0.641, 0.8436, 0.6064, 0.815, 0.591, 0.8647, 0.6245, 0.8815, 0.6258, 0.9062, 0.593, 0.8965, 0.5953, 0.8389, 0.6295, 0.8614, 0.6245, 0.8815, 0.591, 0.8647, 0.6064, 0.815, 0.641, 0.8436, 0.6295, 0.8614, 0.5953, 0.8389, 0.8624, 0.7655, 0.8351, 0.8029, 0.7996, 0.7874, 0.8108, 0.7504, 0.6902, 0.7718, 0.7036, 0.8095, 0.6664, 0.817, 0.6294, 0.7748, 0.7469, 0.7715, 0.7486, 0.8093, 0.7036, 0.8095, 0.6902, 0.7718, 0.8108, 0.7504, 0.7996, 0.7874, 0.7492, 0.7853, 0.7507, 0.7477, 0.8624, 0.6673, 0.8351, 0.63, 0.8512, 0.6134, 0.8792, 0.64, 0.8986, 0.5948, 0.871, 0.5787, 0.8743, 0.5557, 0.9031, 0.567, 0.8909, 0.6178, 0.8638, 0.5968, 0.871, 0.5787, 0.8986, 0.5948, 0.8792, 0.64, 0.8512, 0.6134, 0.8638, 0.5968, 0.8909, 0.6178, 0.6294, 0.7052, 0.6664, 0.663, 0.7036, 0.6705, 0.6902, 0.7082, 0.8108, 0.6824, 0.7996, 0.6454, 0.8351, 0.63, 0.8624, 0.6673, 0.7507, 0.6851, 0.7492, 0.6475, 0.7996, 0.6454, 0.8108, 0.6824, 0.6902, 0.7082, 0.7036, 0.6705, 0.7486, 0.6707, 0.7469, 0.7085, 0.593, 0.5835, 0.6258, 0.5738, 0.6245, 0.5985, 0.591, 0.6153, 0.6064, 0.665, 0.641, 0.6364, 0.6664, 0.663, 0.6294, 0.7052, 0.5953, 0.6411, 0.6295, 0.6186, 0.641, 0.6364, 0.6064, 0.665, 0.591, 0.6153, 0.6245, 0.5985, 0.6295, 0.6186, 0.5953, 0.6411, 0.9031, 0.567, 0.8743, 0.5557, 0.8737, 0.5238, 0.9049, 0.529, 0.6011, 0.542, 0.6333, 0.5421, 0.6258, 0.5738, 0.593, 0.5835, 0.6132, 0.4953, 0.6448, 0.5045, 0.6333, 0.5421, 0.6011, 0.542, 0.9049, 0.529, 0.8737, 0.5238, 0.8708, 0.4844, 0.9042, 0.4825, 0.5467, 0.4325, 0.5495, 0.4355, 0.5345, 0.4509, 0.5315, 0.4478, 0.5495, 0.4355, 0.5526, 0.4383, 0.5376, 0.4538, 0.5345, 0.4509, 0.4862, 0.4549, 0.4836, 0.4583, 0.4671, 0.4447, 0.4695, 0.4414, 0.4836, 0.4583, 0.4808, 0.4615, 0.4643, 0.4477, 0.4671, 0.4447])
me_cube.materials.append(mat_material)
me_cube.use_remesh_preserve_volume = False
me_cube.use_remesh_preserve_attributes = False
me_cube.use_mirror_vertex_groups = False
me_cube.update()
arm_armature = bpy.data.armatures.new('Armature')  # bones are not reproduced

# ---- objects
ob_light = bpy.data.objects.new('Light', light_light)
ob_camera = bpy.data.objects.new('Camera', cam_camera)
ob_light_001 = bpy.data.objects.new('Light.001', light_light_001)
ob_patrick_star = bpy.data.objects.new('Patrick Star', me_cube)
ob_armature = bpy.data.objects.new('Armature', arm_armature)

# ---- transforms, parenting, visibility, modifiers, constraints
ob_light.location = (0.0125, 2.616, 5.904)
ob_light.rotation_euler = (0.6503, 0.05522, 1.866)
ob_light.lock_rotations_4d = False
ob_light.empty_display_type = 'ARROWS'
ob_light.color = (0.0, 0.0, 0.0, 0.0)
ob_light.lineart.crease_threshold = 0.0
ob_camera.location = (7.359, -6.926, 4.958)
ob_camera.rotation_euler = (1.109, 0.0, 0.8149)
ob_camera.lock_rotations_4d = False
ob_camera.empty_display_type = 'ARROWS'
ob_camera.color = (0.0, 0.0, 0.0, 0.0)
ob_camera.display_type = 'WIRE'
ob_camera.lineart.crease_threshold = 0.0
ob_light_001.location = (0.0125, -3.604, 5.904)
ob_light_001.rotation_euler = (0.6503, 0.05522, 1.866)
ob_light_001.lock_rotations_4d = False
ob_light_001.empty_display_type = 'ARROWS'
ob_light_001.color = (0.0, 0.0, 0.0, 0.0)
ob_light_001.lineart.crease_threshold = 0.0
ob_patrick_star.location = (0.0, 0.0, 1.869)
ob_patrick_star.lock_rotations_4d = False
ob_patrick_star.empty_display_type = 'ARROWS'
ob_patrick_star.lineart.crease_threshold = 0.0
ob_armature.location = (0.0, 0.0, 0.9022)
ob_armature.scale = (3.483, 3.483, 3.483)
ob_armature.show_in_front = True

# ---- collection membership
col_collection.objects.link(ob_light)
col_collection.objects.link(ob_camera)
col_collection.objects.link(ob_light_001)
col_character.objects.link(ob_patrick_star)
col_character.objects.link(ob_armature)

# ---- scene / render settings (as saved in the file)
scene.camera = ob_patrick_star
scene.frame_start = 1; scene.frame_end = 250; scene.frame_set(1)
scene.render.engine = 'BLENDER_EEVEE_NEXT'
scene.cycles.sampling_pattern = 'TABULATED_SOBOL'
scene.cycles.use_light_tree = False
scene.view_settings.view_transform = 'Filmic'
bpy.context.view_layer.update()

# ---- added for rendering (the .blend has no active camera): camera
cam_auto = bpy.data.cameras.new('AutoCamera')
cam_auto.lens = 50.0
cam_auto.sensor_width = 36.0
cam_auto.clip_end = 1000.0
ob_auto_camera = bpy.data.objects.new('AutoCamera', cam_auto)
scene.collection.objects.link(ob_auto_camera)
ob_auto_camera.location = (6.45465, -7.93495, 7.4231)
ob_auto_camera.rotation_euler = (1.09748, -7.21219e-08, 0.694738)
scene.camera = ob_auto_camera
bpy.context.view_layer.update()
